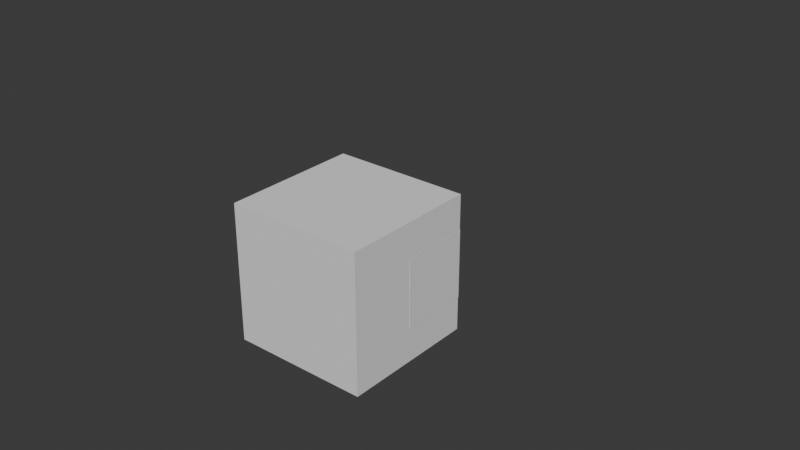 # Source: TPOS.blend  (saved by Blender 4.2.66; exported with 4.5.12 LTS)
import bpy
from mathutils import Matrix  # noqa: F401  (used for matrix-valued properties, if any)

bpy.ops.wm.read_factory_settings(use_empty=True)
scene = bpy.context.scene
scene.name = 'Scene'

# ---- collections
col_collection = bpy.data.collections.new('Collection'); scene.collection.children.link(col_collection)

# ---- materials (node trees are filled in below, after node groups)
mat_m_1587ab59_bc31_c532_e3d4_ebd1191c9630 = bpy.data.materials.new('m_1587ab59-bc31-c532-e3d4-ebd1191c9630')
mat_m_1587ab59_bc31_c532_e3d4_ebd1191c9630.roughness = 1.0
mat_m_1587ab59_bc31_c532_e3d4_ebd1191c9630_006 = bpy.data.materials.new('m_1587ab59-bc31-c532-e3d4-ebd1191c9630.006')
mat_m_1587ab59_bc31_c532_e3d4_ebd1191c9630_006.roughness = 1.0
mat_m_1587ab59_bc31_c532_e3d4_ebd1191c9630_007 = bpy.data.materials.new('m_1587ab59-bc31-c532-e3d4-ebd1191c9630.007')
mat_m_1587ab59_bc31_c532_e3d4_ebd1191c9630_007.roughness = 1.0
mat_m_1587ab59_bc31_c532_e3d4_ebd1191c9630_008 = bpy.data.materials.new('m_1587ab59-bc31-c532-e3d4-ebd1191c9630.008')
mat_m_1587ab59_bc31_c532_e3d4_ebd1191c9630_008.roughness = 1.0
mat_m_1587ab59_bc31_c532_e3d4_ebd1191c9630_009 = bpy.data.materials.new('m_1587ab59-bc31-c532-e3d4-ebd1191c9630.009')
mat_m_1587ab59_bc31_c532_e3d4_ebd1191c9630_009.roughness = 1.0
mat_m_1587ab59_bc31_c532_e3d4_ebd1191c9630_010 = bpy.data.materials.new('m_1587ab59-bc31-c532-e3d4-ebd1191c9630.010')
mat_m_1587ab59_bc31_c532_e3d4_ebd1191c9630_010.roughness = 1.0
mat_m_1587ab59_bc31_c532_e3d4_ebd1191c9630_011 = bpy.data.materials.new('m_1587ab59-bc31-c532-e3d4-ebd1191c9630.011')
mat_m_1587ab59_bc31_c532_e3d4_ebd1191c9630_011.roughness = 1.0
mat_m_1587ab59_bc31_c532_e3d4_ebd1191c9630_012 = bpy.data.materials.new('m_1587ab59-bc31-c532-e3d4-ebd1191c9630.012')
mat_m_1587ab59_bc31_c532_e3d4_ebd1191c9630_012.roughness = 1.0
mat_m_1587ab59_bc31_c532_e3d4_ebd1191c9630_013 = bpy.data.materials.new('m_1587ab59-bc31-c532-e3d4-ebd1191c9630.013')
mat_m_1587ab59_bc31_c532_e3d4_ebd1191c9630_013.roughness = 1.0
mat_m_1587ab59_bc31_c532_e3d4_ebd1191c9630_014 = bpy.data.materials.new('m_1587ab59-bc31-c532-e3d4-ebd1191c9630.014')
mat_m_1587ab59_bc31_c532_e3d4_ebd1191c9630_014.roughness = 1.0
mat_m_1587ab59_bc31_c532_e3d4_ebd1191c9630_018 = bpy.data.materials.new('m_1587ab59-bc31-c532-e3d4-ebd1191c9630.018')
mat_m_1587ab59_bc31_c532_e3d4_ebd1191c9630_018.roughness = 1.0
mat_m_1587ab59_bc31_c532_e3d4_ebd1191c9630_019 = bpy.data.materials.new('m_1587ab59-bc31-c532-e3d4-ebd1191c9630.019')
mat_m_1587ab59_bc31_c532_e3d4_ebd1191c9630_019.roughness = 1.0
mat_m_1587ab59_bc31_c532_e3d4_ebd1191c9630_020 = bpy.data.materials.new('m_1587ab59-bc31-c532-e3d4-ebd1191c9630.020')
mat_m_1587ab59_bc31_c532_e3d4_ebd1191c9630_020.roughness = 1.0
mat_m_1587ab59_bc31_c532_e3d4_ebd1191c9630_002 = bpy.data.materials.new('m_1587ab59-bc31-c532-e3d4-ebd1191c9630.002')
mat_m_1587ab59_bc31_c532_e3d4_ebd1191c9630_002.roughness = 1.0
mat_m_1587ab59_bc31_c532_e3d4_ebd1191c9630_003 = bpy.data.materials.new('m_1587ab59-bc31-c532-e3d4-ebd1191c9630.003')
mat_m_1587ab59_bc31_c532_e3d4_ebd1191c9630_003.roughness = 1.0
mat_m_1587ab59_bc31_c532_e3d4_ebd1191c9630_005 = bpy.data.materials.new('m_1587ab59-bc31-c532-e3d4-ebd1191c9630.005')
mat_m_1587ab59_bc31_c532_e3d4_ebd1191c9630_005.roughness = 1.0
mat_m_1587ab59_bc31_c532_e3d4_ebd1191c9630_015 = bpy.data.materials.new('m_1587ab59-bc31-c532-e3d4-ebd1191c9630.015')
mat_m_1587ab59_bc31_c532_e3d4_ebd1191c9630_015.roughness = 1.0
mat_m_1587ab59_bc31_c532_e3d4_ebd1191c9630_016 = bpy.data.materials.new('m_1587ab59-bc31-c532-e3d4-ebd1191c9630.016')
mat_m_1587ab59_bc31_c532_e3d4_ebd1191c9630_016.roughness = 1.0
mat_m_1587ab59_bc31_c532_e3d4_ebd1191c9630_017 = bpy.data.materials.new('m_1587ab59-bc31-c532-e3d4-ebd1191c9630.017')
mat_m_1587ab59_bc31_c532_e3d4_ebd1191c9630_017.roughness = 1.0

# ---- material node trees
mat_m_1587ab59_bc31_c532_e3d4_ebd1191c9630.use_nodes = True; mat_m_1587ab59_bc31_c532_e3d4_ebd1191c9630.node_tree.nodes.clear()
_N = mat_m_1587ab59_bc31_c532_e3d4_ebd1191c9630.node_tree.nodes; _L = mat_m_1587ab59_bc31_c532_e3d4_ebd1191c9630.node_tree.links
n0 = _N.new('ShaderNodeBsdfPrincipled'); n0.name = 'Principled BSDF'; n0.location = (0, 300)
n0.inputs[2].default_value = 1.0
n0.inputs[13].default_value = 0.0
n1 = _N.new('ShaderNodeOutputMaterial'); n1.name = 'Material Output'; n1.location = (280, 300)
_L.new(n0.outputs[0], n1.inputs[0])
n1.is_active_output = True
mat_m_1587ab59_bc31_c532_e3d4_ebd1191c9630_006.use_nodes = True; mat_m_1587ab59_bc31_c532_e3d4_ebd1191c9630_006.node_tree.nodes.clear()
_N = mat_m_1587ab59_bc31_c532_e3d4_ebd1191c9630_006.node_tree.nodes; _L = mat_m_1587ab59_bc31_c532_e3d4_ebd1191c9630_006.node_tree.links
n0 = _N.new('ShaderNodeBsdfPrincipled'); n0.name = 'Principled BSDF'; n0.location = (0, 300)
n0.inputs[2].default_value = 1.0
n0.inputs[13].default_value = 0.0
n1 = _N.new('ShaderNodeOutputMaterial'); n1.name = 'Material Output'; n1.location = (280, 300)
_L.new(n0.outputs[0], n1.inputs[0])
n1.is_active_output = True
mat_m_1587ab59_bc31_c532_e3d4_ebd1191c9630_007.use_nodes = True; mat_m_1587ab59_bc31_c532_e3d4_ebd1191c9630_007.node_tree.nodes.clear()
_N = mat_m_1587ab59_bc31_c532_e3d4_ebd1191c9630_007.node_tree.nodes; _L = mat_m_1587ab59_bc31_c532_e3d4_ebd1191c9630_007.node_tree.links
n0 = _N.new('ShaderNodeBsdfPrincipled'); n0.name = 'Principled BSDF'; n0.location = (0, 300)
n0.inputs[2].default_value = 1.0
n0.inputs[13].default_value = 0.0
n1 = _N.new('ShaderNodeOutputMaterial'); n1.name = 'Material Output'; n1.location = (280, 300)
_L.new(n0.outputs[0], n1.inputs[0])
n1.is_active_output = True
mat_m_1587ab59_bc31_c532_e3d4_ebd1191c9630_008.use_nodes = True; mat_m_1587ab59_bc31_c532_e3d4_ebd1191c9630_008.node_tree.nodes.clear()
_N = mat_m_1587ab59_bc31_c532_e3d4_ebd1191c9630_008.node_tree.nodes; _L = mat_m_1587ab59_bc31_c532_e3d4_ebd1191c9630_008.node_tree.links
n0 = _N.new('ShaderNodeBsdfPrincipled'); n0.name = 'Principled BSDF'; n0.location = (0, 300)
n0.inputs[2].default_value = 1.0
n0.inputs[13].default_value = 0.0
n1 = _N.new('ShaderNodeOutputMaterial'); n1.name = 'Material Output'; n1.location = (280, 300)
_L.new(n0.outputs[0], n1.inputs[0])
n1.is_active_output = True
mat_m_1587ab59_bc31_c532_e3d4_ebd1191c9630_009.use_nodes = True; mat_m_1587ab59_bc31_c532_e3d4_ebd1191c9630_009.node_tree.nodes.clear()
_N = mat_m_1587ab59_bc31_c532_e3d4_ebd1191c9630_009.node_tree.nodes; _L = mat_m_1587ab59_bc31_c532_e3d4_ebd1191c9630_009.node_tree.links
n0 = _N.new('ShaderNodeBsdfPrincipled'); n0.name = 'Principled BSDF'; n0.location = (0, 300)
n0.inputs[2].default_value = 1.0
n0.inputs[13].default_value = 0.0
n1 = _N.new('ShaderNodeOutputMaterial'); n1.name = 'Material Output'; n1.location = (280, 300)
_L.new(n0.outputs[0], n1.inputs[0])
n1.is_active_output = True
mat_m_1587ab59_bc31_c532_e3d4_ebd1191c9630_010.use_nodes = True; mat_m_1587ab59_bc31_c532_e3d4_ebd1191c9630_010.node_tree.nodes.clear()
_N = mat_m_1587ab59_bc31_c532_e3d4_ebd1191c9630_010.node_tree.nodes; _L = mat_m_1587ab59_bc31_c532_e3d4_ebd1191c9630_010.node_tree.links
n0 = _N.new('ShaderNodeBsdfPrincipled'); n0.name = 'Principled BSDF'; n0.location = (0, 300)
n0.inputs[2].default_value = 1.0
n0.inputs[13].default_value = 0.0
n1 = _N.new('ShaderNodeOutputMaterial'); n1.name = 'Material Output'; n1.location = (280, 300)
_L.new(n0.outputs[0], n1.inputs[0])
n1.is_active_output = True
mat_m_1587ab59_bc31_c532_e3d4_ebd1191c9630_011.use_nodes = True; mat_m_1587ab59_bc31_c532_e3d4_ebd1191c9630_011.node_tree.nodes.clear()
_N = mat_m_1587ab59_bc31_c532_e3d4_ebd1191c9630_011.node_tree.nodes; _L = mat_m_1587ab59_bc31_c532_e3d4_ebd1191c9630_011.node_tree.links
n0 = _N.new('ShaderNodeBsdfPrincipled'); n0.name = 'Principled BSDF'; n0.location = (0, 300)
n0.inputs[2].default_value = 1.0
n0.inputs[13].default_value = 0.0
n1 = _N.new('ShaderNodeOutputMaterial'); n1.name = 'Material Output'; n1.location = (280, 300)
_L.new(n0.outputs[0], n1.inputs[0])
n1.is_active_output = True
mat_m_1587ab59_bc31_c532_e3d4_ebd1191c9630_012.use_nodes = True; mat_m_1587ab59_bc31_c532_e3d4_ebd1191c9630_012.node_tree.nodes.clear()
_N = mat_m_1587ab59_bc31_c532_e3d4_ebd1191c9630_012.node_tree.nodes; _L = mat_m_1587ab59_bc31_c532_e3d4_ebd1191c9630_012.node_tree.links
n0 = _N.new('ShaderNodeBsdfPrincipled'); n0.name = 'Principled BSDF'; n0.location = (0, 300)
n0.inputs[2].default_value = 1.0
n0.inputs[13].default_value = 0.0
n1 = _N.new('ShaderNodeOutputMaterial'); n1.name = 'Material Output'; n1.location = (280, 300)
_L.new(n0.outputs[0], n1.inputs[0])
n1.is_active_output = True
mat_m_1587ab59_bc31_c532_e3d4_ebd1191c9630_013.use_nodes = True; mat_m_1587ab59_bc31_c532_e3d4_ebd1191c9630_013.node_tree.nodes.clear()
_N = mat_m_1587ab59_bc31_c532_e3d4_ebd1191c9630_013.node_tree.nodes; _L = mat_m_1587ab59_bc31_c532_e3d4_ebd1191c9630_013.node_tree.links
n0 = _N.new('ShaderNodeBsdfPrincipled'); n0.name = 'Principled BSDF'; n0.location = (0, 300)
n0.inputs[2].default_value = 1.0
n0.inputs[13].default_value = 0.0
n1 = _N.new('ShaderNodeOutputMaterial'); n1.name = 'Material Output'; n1.location = (280, 300)
_L.new(n0.outputs[0], n1.inputs[0])
n1.is_active_output = True
mat_m_1587ab59_bc31_c532_e3d4_ebd1191c9630_014.use_nodes = True; mat_m_1587ab59_bc31_c532_e3d4_ebd1191c9630_014.node_tree.nodes.clear()
_N = mat_m_1587ab59_bc31_c532_e3d4_ebd1191c9630_014.node_tree.nodes; _L = mat_m_1587ab59_bc31_c532_e3d4_ebd1191c9630_014.node_tree.links
n0 = _N.new('ShaderNodeBsdfPrincipled'); n0.name = 'Principled BSDF'; n0.location = (0, 300)
n0.inputs[2].default_value = 1.0
n0.inputs[13].default_value = 0.0
n1 = _N.new('ShaderNodeOutputMaterial'); n1.name = 'Material Output'; n1.location = (280, 300)
_L.new(n0.outputs[0], n1.inputs[0])
n1.is_active_output = True
mat_m_1587ab59_bc31_c532_e3d4_ebd1191c9630_018.use_nodes = True; mat_m_1587ab59_bc31_c532_e3d4_ebd1191c9630_018.node_tree.nodes.clear()
_N = mat_m_1587ab59_bc31_c532_e3d4_ebd1191c9630_018.node_tree.nodes; _L = mat_m_1587ab59_bc31_c532_e3d4_ebd1191c9630_018.node_tree.links
n0 = _N.new('ShaderNodeBsdfPrincipled'); n0.name = 'Principled BSDF'; n0.location = (0, 300)
n0.inputs[2].default_value = 1.0
n0.inputs[13].default_value = 0.0
n1 = _N.new('ShaderNodeOutputMaterial'); n1.name = 'Material Output'; n1.location = (280, 300)
_L.new(n0.outputs[0], n1.inputs[0])
n1.is_active_output = True
mat_m_1587ab59_bc31_c532_e3d4_ebd1191c9630_019.use_nodes = True; mat_m_1587ab59_bc31_c532_e3d4_ebd1191c9630_019.node_tree.nodes.clear()
_N = mat_m_1587ab59_bc31_c532_e3d4_ebd1191c9630_019.node_tree.nodes; _L = mat_m_1587ab59_bc31_c532_e3d4_ebd1191c9630_019.node_tree.links
n0 = _N.new('ShaderNodeBsdfPrincipled'); n0.name = 'Principled BSDF'; n0.location = (0, 300)
n0.inputs[2].default_value = 1.0
n0.inputs[13].default_value = 0.0
n1 = _N.new('ShaderNodeOutputMaterial'); n1.name = 'Material Output'; n1.location = (280, 300)
_L.new(n0.outputs[0], n1.inputs[0])
n1.is_active_output = True
mat_m_1587ab59_bc31_c532_e3d4_ebd1191c9630_020.use_nodes = True; mat_m_1587ab59_bc31_c532_e3d4_ebd1191c9630_020.node_tree.nodes.clear()
_N = mat_m_1587ab59_bc31_c532_e3d4_ebd1191c9630_020.node_tree.nodes; _L = mat_m_1587ab59_bc31_c532_e3d4_ebd1191c9630_020.node_tree.links
n0 = _N.new('ShaderNodeBsdfPrincipled'); n0.name = 'Principled BSDF'; n0.location = (0, 300)
n0.inputs[2].default_value = 1.0
n0.inputs[13].default_value = 0.0
n1 = _N.new('ShaderNodeOutputMaterial'); n1.name = 'Material Output'; n1.location = (280, 300)
_L.new(n0.outputs[0], n1.inputs[0])
n1.is_active_output = True
mat_m_1587ab59_bc31_c532_e3d4_ebd1191c9630_002.use_nodes = True; mat_m_1587ab59_bc31_c532_e3d4_ebd1191c9630_002.node_tree.nodes.clear()
_N = mat_m_1587ab59_bc31_c532_e3d4_ebd1191c9630_002.node_tree.nodes; _L = mat_m_1587ab59_bc31_c532_e3d4_ebd1191c9630_002.node_tree.links
n0 = _N.new('ShaderNodeBsdfPrincipled'); n0.name = 'Principled BSDF'; n0.location = (0, 300)
n0.inputs[2].default_value = 1.0
n0.inputs[13].default_value = 0.0
n1 = _N.new('ShaderNodeOutputMaterial'); n1.name = 'Material Output'; n1.location = (280, 300)
_L.new(n0.outputs[0], n1.inputs[0])
n1.is_active_output = True
mat_m_1587ab59_bc31_c532_e3d4_ebd1191c9630_003.use_nodes = True; mat_m_1587ab59_bc31_c532_e3d4_ebd1191c9630_003.node_tree.nodes.clear()
_N = mat_m_1587ab59_bc31_c532_e3d4_ebd1191c9630_003.node_tree.nodes; _L = mat_m_1587ab59_bc31_c532_e3d4_ebd1191c9630_003.node_tree.links
n0 = _N.new('ShaderNodeBsdfPrincipled'); n0.name = 'Principled BSDF'; n0.location = (0, 300)
n0.inputs[2].default_value = 1.0
n0.inputs[13].default_value = 0.0
n1 = _N.new('ShaderNodeOutputMaterial'); n1.name = 'Material Output'; n1.location = (280, 300)
_L.new(n0.outputs[0], n1.inputs[0])
n1.is_active_output = True
mat_m_1587ab59_bc31_c532_e3d4_ebd1191c9630_005.use_nodes = True; mat_m_1587ab59_bc31_c532_e3d4_ebd1191c9630_005.node_tree.nodes.clear()
_N = mat_m_1587ab59_bc31_c532_e3d4_ebd1191c9630_005.node_tree.nodes; _L = mat_m_1587ab59_bc31_c532_e3d4_ebd1191c9630_005.node_tree.links
n0 = _N.new('ShaderNodeBsdfPrincipled'); n0.name = 'Principled BSDF'; n0.location = (0, 300)
n0.inputs[2].default_value = 1.0
n0.inputs[13].default_value = 0.0
n1 = _N.new('ShaderNodeOutputMaterial'); n1.name = 'Material Output'; n1.location = (280, 300)
_L.new(n0.outputs[0], n1.inputs[0])
n1.is_active_output = True
mat_m_1587ab59_bc31_c532_e3d4_ebd1191c9630_015.use_nodes = True; mat_m_1587ab59_bc31_c532_e3d4_ebd1191c9630_015.node_tree.nodes.clear()
_N = mat_m_1587ab59_bc31_c532_e3d4_ebd1191c9630_015.node_tree.nodes; _L = mat_m_1587ab59_bc31_c532_e3d4_ebd1191c9630_015.node_tree.links
n0 = _N.new('ShaderNodeBsdfPrincipled'); n0.name = 'Principled BSDF'; n0.location = (0, 300)
n0.inputs[2].default_value = 1.0
n0.inputs[13].default_value = 0.0
n1 = _N.new('ShaderNodeOutputMaterial'); n1.name = 'Material Output'; n1.location = (280, 300)
_L.new(n0.outputs[0], n1.inputs[0])
n1.is_active_output = True
mat_m_1587ab59_bc31_c532_e3d4_ebd1191c9630_016.use_nodes = True; mat_m_1587ab59_bc31_c532_e3d4_ebd1191c9630_016.node_tree.nodes.clear()
_N = mat_m_1587ab59_bc31_c532_e3d4_ebd1191c9630_016.node_tree.nodes; _L = mat_m_1587ab59_bc31_c532_e3d4_ebd1191c9630_016.node_tree.links
n0 = _N.new('ShaderNodeBsdfPrincipled'); n0.name = 'Principled BSDF'; n0.location = (0, 300)
n0.inputs[2].default_value = 1.0
n0.inputs[13].default_value = 0.0
n1 = _N.new('ShaderNodeOutputMaterial'); n1.name = 'Material Output'; n1.location = (280, 300)
_L.new(n0.outputs[0], n1.inputs[0])
n1.is_active_output = True
mat_m_1587ab59_bc31_c532_e3d4_ebd1191c9630_017.use_nodes = True; mat_m_1587ab59_bc31_c532_e3d4_ebd1191c9630_017.node_tree.nodes.clear()
_N = mat_m_1587ab59_bc31_c532_e3d4_ebd1191c9630_017.node_tree.nodes; _L = mat_m_1587ab59_bc31_c532_e3d4_ebd1191c9630_017.node_tree.links
n0 = _N.new('ShaderNodeBsdfPrincipled'); n0.name = 'Principled BSDF'; n0.location = (0, 300)
n0.inputs[2].default_value = 1.0
n0.inputs[13].default_value = 0.0
n1 = _N.new('ShaderNodeOutputMaterial'); n1.name = 'Material Output'; n1.location = (280, 300)
_L.new(n0.outputs[0], n1.inputs[0])
n1.is_active_output = True

# ---- world
world_world = bpy.data.worlds.new('World'); scene.world = world_world
world_world.use_nodes = True; world_world.node_tree.nodes.clear()
_N = world_world.node_tree.nodes; _L = world_world.node_tree.links
n0 = _N.new('ShaderNodeOutputWorld'); n0.name = 'World Output'; n0.location = (300, 300)
n1 = _N.new('ShaderNodeBackground'); n1.name = 'Background'; n1.location = (10, 300)
n1.inputs[0].default_value = (0.05088, 0.05088, 0.05088, 1.0)
_L.new(n1.outputs[0], n0.inputs[0])
n0.is_active_output = True
world_world.color = (0.05088, 0.05088, 0.05088)
world_world.sun_shadow_jitter_overblur = 0.0

# ---- meshes
me_head = bpy.data.meshes.new('head')
me_head.from_pydata([(0.25, 0.25, 0.25), (0.25, 0.25, -0.25), (0.25, -0.25, 0.25), (0.25, -0.25, -0.25), (-0.25, 0.25, -0.25), (-0.25, 0.25, 0.25), (-0.25, -0.25, -0.25), (-0.25, -0.25, 0.25)], [], [(3, 6, 4, 1), (2, 3, 1, 0), (7, 2, 0, 5), (6, 7, 5, 4), (5, 0, 1, 4), (6, 3, 2, 7)])
_uv = me_head.uv_layers.new(name='UVMap')
_uv.uv.foreach_set('vector', [0.125, 0.75, 0.25, 0.75, 0.25, 0.875, 0.125, 0.875, 0.0, 0.75, 0.125, 0.75, 0.125, 0.875, 0.0, 0.875, 0.375, 0.75, 0.5, 0.75, 0.5, 0.875, 0.375, 0.875, 0.25, 0.75, 0.375, 0.75, 0.375, 0.875, 0.25, 0.875, 0.25, 1.0, 0.125, 1.0, 0.125, 0.875, 0.25, 0.875, 0.375, 0.875, 0.25, 0.875, 0.25, 1.0, 0.375, 1.0])
me_head.materials.append(mat_m_1587ab59_bc31_c532_e3d4_ebd1191c9630)
me_head.update()
me_head.normals_split_custom_set([tuple(v) for v in zip(*[iter([0.0, 0.0, -1.0, 0.0, 0.0, -1.0, 0.0, 0.0, -1.0, 0.0, 0.0, -1.0, 1.0, 0.0, 0.0, 1.0, 0.0, 0.0, 1.0, 0.0, 0.0, 1.0, 0.0, 0.0, 0.0, 0.0, 1.0, 0.0, 0.0, 1.0, 0.0, 0.0, 1.0, 0.0, 0.0, 1.0, -1.0, 0.0, 0.0, -1.0, 0.0, 0.0, -1.0, 0.0, 0.0, -1.0, 0.0, 0.0, 0.0, 1.0, 0.0, 0.0, 1.0, 0.0, 0.0, 1.0, 0.0, 0.0, 1.0, 0.0, 0.0, -1.0, 0.0, 0.0, -1.0, 0.0, 0.0, -1.0, 0.0, 0.0, -1.0, 0.0])] * 3)])
me_left_arm_005 = bpy.data.meshes.new('left_arm.005')
me_left_arm_005.from_pydata([(0.125, 0.375, 0.125), (0.125, 0.375, -0.125), (0.125, -0.375, 0.125), (0.125, -0.375, -0.125), (-0.125, 0.375, -0.125), (-0.125, 0.375, 0.125), (-0.125, -0.375, -0.125), (-0.125, -0.375, 0.125)], [], [(3, 6, 4, 1), (2, 3, 1, 0), (7, 2, 0, 5), (6, 7, 5, 4), (5, 0, 1, 4), (6, 3, 2, 7)])
_uv = me_left_arm_005.uv_layers.new(name='UVMap')
_uv.uv.foreach_set('vector', [0.5625, 0.0, 0.625, 0.0, 0.625, 0.1875, 0.5625, 0.1875, 0.5, 0.0, 0.5625, 0.0, 0.5625, 0.1875, 0.5, 0.1875, 0.6875, 0.0, 0.75, 0.0, 0.75, 0.1875, 0.6875, 0.1875, 0.625, 0.0, 0.6875, 0.0, 0.6875, 0.1875, 0.625, 0.1875, 0.625, 0.25, 0.5625, 0.25, 0.5625, 0.1875, 0.625, 0.1875, 0.6875, 0.1875, 0.625, 0.1875, 0.625, 0.25, 0.6875, 0.25])
me_left_arm_005.materials.append(mat_m_1587ab59_bc31_c532_e3d4_ebd1191c9630_006)
me_left_arm_005.update()
me_left_arm_005.normals_split_custom_set([tuple(v) for v in zip(*[iter([0.0, 0.0, -1.0, 0.0, 0.0, -1.0, 0.0, 0.0, -1.0, 0.0, 0.0, -1.0, 1.0, 0.0, 0.0, 1.0, 0.0, 0.0, 1.0, 0.0, 0.0, 1.0, 0.0, 0.0, 0.0, 0.0, 1.0, 0.0, 0.0, 1.0, 0.0, 0.0, 1.0, 0.0, 0.0, 1.0, -1.0, 0.0, 0.0, -1.0, 0.0, 0.0, -1.0, 0.0, 0.0, -1.0, 0.0, 0.0, 0.0, 1.0, 0.0, 0.0, 1.0, 0.0, 0.0, 1.0, 0.0, 0.0, 1.0, 0.0, 0.0, -1.0, 0.0, 0.0, -1.0, 0.0, 0.0, -1.0, 0.0, 0.0, -1.0, 0.0])] * 3)])
me_left_arm_006 = bpy.data.meshes.new('left_arm.006')
me_left_arm_006.from_pydata([(0.125, 0.375, 0.125), (0.125, 0.375, -0.125), (0.125, -0.375, 0.125), (0.125, -0.375, -0.125), (-0.125, 0.375, -0.125), (-0.125, 0.375, 0.125), (-0.125, -0.375, -0.125), (-0.125, -0.375, 0.125)], [], [(3, 6, 4, 1), (2, 3, 1, 0), (7, 2, 0, 5), (6, 7, 5, 4), (5, 0, 1, 4), (6, 3, 2, 7)])
_uv = me_left_arm_006.uv_layers.new(name='UVMap')
_uv.uv.foreach_set('vector', [0.5625, 0.0, 0.625, 0.0, 0.625, 0.1875, 0.5625, 0.1875, 0.5, 0.0, 0.5625, 0.0, 0.5625, 0.1875, 0.5, 0.1875, 0.6875, 0.0, 0.75, 0.0, 0.75, 0.1875, 0.6875, 0.1875, 0.625, 0.0, 0.6875, 0.0, 0.6875, 0.1875, 0.625, 0.1875, 0.625, 0.25, 0.5625, 0.25, 0.5625, 0.1875, 0.625, 0.1875, 0.6875, 0.1875, 0.625, 0.1875, 0.625, 0.25, 0.6875, 0.25])
me_left_arm_006.materials.append(mat_m_1587ab59_bc31_c532_e3d4_ebd1191c9630_007)
me_left_arm_006.update()
me_left_arm_006.normals_split_custom_set([tuple(v) for v in zip(*[iter([0.0, 0.0, -1.0, 0.0, 0.0, -1.0, 0.0, 0.0, -1.0, 0.0, 0.0, -1.0, 1.0, 0.0, 0.0, 1.0, 0.0, 0.0, 1.0, 0.0, 0.0, 1.0, 0.0, 0.0, 0.0, 0.0, 1.0, 0.0, 0.0, 1.0, 0.0, 0.0, 1.0, 0.0, 0.0, 1.0, -1.0, 0.0, 0.0, -1.0, 0.0, 0.0, -1.0, 0.0, 0.0, -1.0, 0.0, 0.0, 0.0, 1.0, 0.0, 0.0, 1.0, 0.0, 0.0, 1.0, 0.0, 0.0, 1.0, 0.0, 0.0, -1.0, 0.0, 0.0, -1.0, 0.0, 0.0, -1.0, 0.0, 0.0, -1.0, 0.0])] * 3)])
me_left_arm_007 = bpy.data.meshes.new('left_arm.007')
me_left_arm_007.from_pydata([(0.125, 0.375, 0.125), (0.125, 0.375, -0.125), (0.125, -0.375, 0.125), (0.125, -0.375, -0.125), (-0.125, 0.375, -0.125), (-0.125, 0.375, 0.125), (-0.125, -0.375, -0.125), (-0.125, -0.375, 0.125)], [], [(3, 6, 4, 1), (2, 3, 1, 0), (7, 2, 0, 5), (6, 7, 5, 4), (5, 0, 1, 4), (6, 3, 2, 7)])
_uv = me_left_arm_007.uv_layers.new(name='UVMap')
_uv.uv.foreach_set('vector', [0.5625, 0.0, 0.625, 0.0, 0.625, 0.1875, 0.5625, 0.1875, 0.5, 0.0, 0.5625, 0.0, 0.5625, 0.1875, 0.5, 0.1875, 0.6875, 0.0, 0.75, 0.0, 0.75, 0.1875, 0.6875, 0.1875, 0.625, 0.0, 0.6875, 0.0, 0.6875, 0.1875, 0.625, 0.1875, 0.625, 0.25, 0.5625, 0.25, 0.5625, 0.1875, 0.625, 0.1875, 0.6875, 0.1875, 0.625, 0.1875, 0.625, 0.25, 0.6875, 0.25])
me_left_arm_007.materials.append(mat_m_1587ab59_bc31_c532_e3d4_ebd1191c9630_008)
me_left_arm_007.update()
me_left_arm_007.normals_split_custom_set([tuple(v) for v in zip(*[iter([0.0, 0.0, -1.0, 0.0, 0.0, -1.0, 0.0, 0.0, -1.0, 0.0, 0.0, -1.0, 1.0, 0.0, 0.0, 1.0, 0.0, 0.0, 1.0, 0.0, 0.0, 1.0, 0.0, 0.0, 0.0, 0.0, 1.0, 0.0, 0.0, 1.0, 0.0, 0.0, 1.0, 0.0, 0.0, 1.0, -1.0, 0.0, 0.0, -1.0, 0.0, 0.0, -1.0, 0.0, 0.0, -1.0, 0.0, 0.0, 0.0, 1.0, 0.0, 0.0, 1.0, 0.0, 0.0, 1.0, 0.0, 0.0, 1.0, 0.0, 0.0, -1.0, 0.0, 0.0, -1.0, 0.0, 0.0, -1.0, 0.0, 0.0, -1.0, 0.0])] * 3)])
me_left_arm_008 = bpy.data.meshes.new('left_arm.008')
me_left_arm_008.from_pydata([(0.125, 0.375, 0.125), (0.125, 0.375, -0.125), (0.125, -0.375, 0.125), (0.125, -0.375, -0.125), (-0.125, 0.375, -0.125), (-0.125, 0.375, 0.125), (-0.125, -0.375, -0.125), (-0.125, -0.375, 0.125)], [], [(3, 6, 4, 1), (2, 3, 1, 0), (7, 2, 0, 5), (6, 7, 5, 4), (5, 0, 1, 4), (6, 3, 2, 7)])
_uv = me_left_arm_008.uv_layers.new(name='UVMap')
_uv.uv.foreach_set('vector', [0.5625, 0.0, 0.625, 0.0, 0.625, 0.1875, 0.5625, 0.1875, 0.5, 0.0, 0.5625, 0.0, 0.5625, 0.1875, 0.5, 0.1875, 0.6875, 0.0, 0.75, 0.0, 0.75, 0.1875, 0.6875, 0.1875, 0.625, 0.0, 0.6875, 0.0, 0.6875, 0.1875, 0.625, 0.1875, 0.625, 0.25, 0.5625, 0.25, 0.5625, 0.1875, 0.625, 0.1875, 0.6875, 0.1875, 0.625, 0.1875, 0.625, 0.25, 0.6875, 0.25])
me_left_arm_008.materials.append(mat_m_1587ab59_bc31_c532_e3d4_ebd1191c9630_009)
me_left_arm_008.update()
me_left_arm_008.normals_split_custom_set([tuple(v) for v in zip(*[iter([0.0, 0.0, -1.0, 0.0, 0.0, -1.0, 0.0, 0.0, -1.0, 0.0, 0.0, -1.0, 1.0, 0.0, 0.0, 1.0, 0.0, 0.0, 1.0, 0.0, 0.0, 1.0, 0.0, 0.0, 0.0, 0.0, 1.0, 0.0, 0.0, 1.0, 0.0, 0.0, 1.0, 0.0, 0.0, 1.0, -1.0, 0.0, 0.0, -1.0, 0.0, 0.0, -1.0, 0.0, 0.0, -1.0, 0.0, 0.0, 0.0, 1.0, 0.0, 0.0, 1.0, 0.0, 0.0, 1.0, 0.0, 0.0, 1.0, 0.0, 0.0, -1.0, 0.0, 0.0, -1.0, 0.0, 0.0, -1.0, 0.0, 0.0, -1.0, 0.0])] * 3)])
me_left_arm_009 = bpy.data.meshes.new('left_arm.009')
me_left_arm_009.from_pydata([(0.125, 0.375, 0.125), (0.125, 0.375, -0.125), (0.125, -0.375, 0.125), (0.125, -0.375, -0.125), (-0.125, 0.375, -0.125), (-0.125, 0.375, 0.125), (-0.125, -0.375, -0.125), (-0.125, -0.375, 0.125)], [], [(3, 6, 4, 1), (2, 3, 1, 0), (7, 2, 0, 5), (6, 7, 5, 4), (5, 0, 1, 4), (6, 3, 2, 7)])
_uv = me_left_arm_009.uv_layers.new(name='UVMap')
_uv.uv.foreach_set('vector', [0.5625, 0.0, 0.625, 0.0, 0.625, 0.1875, 0.5625, 0.1875, 0.5, 0.0, 0.5625, 0.0, 0.5625, 0.1875, 0.5, 0.1875, 0.6875, 0.0, 0.75, 0.0, 0.75, 0.1875, 0.6875, 0.1875, 0.625, 0.0, 0.6875, 0.0, 0.6875, 0.1875, 0.625, 0.1875, 0.625, 0.25, 0.5625, 0.25, 0.5625, 0.1875, 0.625, 0.1875, 0.6875, 0.1875, 0.625, 0.1875, 0.625, 0.25, 0.6875, 0.25])
me_left_arm_009.materials.append(mat_m_1587ab59_bc31_c532_e3d4_ebd1191c9630_010)
me_left_arm_009.update()
me_left_arm_009.normals_split_custom_set([tuple(v) for v in zip(*[iter([0.0, 0.0, -1.0, 0.0, 0.0, -1.0, 0.0, 0.0, -1.0, 0.0, 0.0, -1.0, 1.0, 0.0, 0.0, 1.0, 0.0, 0.0, 1.0, 0.0, 0.0, 1.0, 0.0, 0.0, 0.0, 0.0, 1.0, 0.0, 0.0, 1.0, 0.0, 0.0, 1.0, 0.0, 0.0, 1.0, -1.0, 0.0, 0.0, -1.0, 0.0, 0.0, -1.0, 0.0, 0.0, -1.0, 0.0, 0.0, 0.0, 1.0, 0.0, 0.0, 1.0, 0.0, 0.0, 1.0, 0.0, 0.0, 1.0, 0.0, 0.0, -1.0, 0.0, 0.0, -1.0, 0.0, 0.0, -1.0, 0.0, 0.0, -1.0, 0.0])] * 3)])
me_left_arm_010 = bpy.data.meshes.new('left_arm.010')
me_left_arm_010.from_pydata([(0.125, 0.375, 0.125), (0.125, 0.375, -0.125), (0.125, -0.375, 0.125), (0.125, -0.375, -0.125), (-0.125, 0.375, -0.125), (-0.125, 0.375, 0.125), (-0.125, -0.375, -0.125), (-0.125, -0.375, 0.125)], [], [(3, 6, 4, 1), (2, 3, 1, 0), (7, 2, 0, 5), (6, 7, 5, 4), (5, 0, 1, 4), (6, 3, 2, 7)])
_uv = me_left_arm_010.uv_layers.new(name='UVMap')
_uv.uv.foreach_set('vector', [0.5625, 0.0, 0.625, 0.0, 0.625, 0.1875, 0.5625, 0.1875, 0.5, 0.0, 0.5625, 0.0, 0.5625, 0.1875, 0.5, 0.1875, 0.6875, 0.0, 0.75, 0.0, 0.75, 0.1875, 0.6875, 0.1875, 0.625, 0.0, 0.6875, 0.0, 0.6875, 0.1875, 0.625, 0.1875, 0.625, 0.25, 0.5625, 0.25, 0.5625, 0.1875, 0.625, 0.1875, 0.6875, 0.1875, 0.625, 0.1875, 0.625, 0.25, 0.6875, 0.25])
me_left_arm_010.materials.append(mat_m_1587ab59_bc31_c532_e3d4_ebd1191c9630_011)
me_left_arm_010.update()
me_left_arm_010.normals_split_custom_set([tuple(v) for v in zip(*[iter([0.0, 0.0, -1.0, 0.0, 0.0, -1.0, 0.0, 0.0, -1.0, 0.0, 0.0, -1.0, 1.0, 0.0, 0.0, 1.0, 0.0, 0.0, 1.0, 0.0, 0.0, 1.0, 0.0, 0.0, 0.0, 0.0, 1.0, 0.0, 0.0, 1.0, 0.0, 0.0, 1.0, 0.0, 0.0, 1.0, -1.0, 0.0, 0.0, -1.0, 0.0, 0.0, -1.0, 0.0, 0.0, -1.0, 0.0, 0.0, 0.0, 1.0, 0.0, 0.0, 1.0, 0.0, 0.0, 1.0, 0.0, 0.0, 1.0, 0.0, 0.0, -1.0, 0.0, 0.0, -1.0, 0.0, 0.0, -1.0, 0.0, 0.0, -1.0, 0.0])] * 3)])
me_left_arm_011 = bpy.data.meshes.new('left_arm.011')
me_left_arm_011.from_pydata([(0.125, 0.375, 0.125), (0.125, 0.375, -0.125), (0.125, -0.375, 0.125), (0.125, -0.375, -0.125), (-0.125, 0.375, -0.125), (-0.125, 0.375, 0.125), (-0.125, -0.375, -0.125), (-0.125, -0.375, 0.125)], [], [(3, 6, 4, 1), (2, 3, 1, 0), (7, 2, 0, 5), (6, 7, 5, 4), (5, 0, 1, 4), (6, 3, 2, 7)])
_uv = me_left_arm_011.uv_layers.new(name='UVMap')
_uv.uv.foreach_set('vector', [0.5625, 0.0, 0.625, 0.0, 0.625, 0.1875, 0.5625, 0.1875, 0.5, 0.0, 0.5625, 0.0, 0.5625, 0.1875, 0.5, 0.1875, 0.6875, 0.0, 0.75, 0.0, 0.75, 0.1875, 0.6875, 0.1875, 0.625, 0.0, 0.6875, 0.0, 0.6875, 0.1875, 0.625, 0.1875, 0.625, 0.25, 0.5625, 0.25, 0.5625, 0.1875, 0.625, 0.1875, 0.6875, 0.1875, 0.625, 0.1875, 0.625, 0.25, 0.6875, 0.25])
me_left_arm_011.materials.append(mat_m_1587ab59_bc31_c532_e3d4_ebd1191c9630_012)
me_left_arm_011.update()
me_left_arm_011.normals_split_custom_set([tuple(v) for v in zip(*[iter([0.0, 0.0, -1.0, 0.0, 0.0, -1.0, 0.0, 0.0, -1.0, 0.0, 0.0, -1.0, 1.0, 0.0, 0.0, 1.0, 0.0, 0.0, 1.0, 0.0, 0.0, 1.0, 0.0, 0.0, 0.0, 0.0, 1.0, 0.0, 0.0, 1.0, 0.0, 0.0, 1.0, 0.0, 0.0, 1.0, -1.0, 0.0, 0.0, -1.0, 0.0, 0.0, -1.0, 0.0, 0.0, -1.0, 0.0, 0.0, 0.0, 1.0, 0.0, 0.0, 1.0, 0.0, 0.0, 1.0, 0.0, 0.0, 1.0, 0.0, 0.0, -1.0, 0.0, 0.0, -1.0, 0.0, 0.0, -1.0, 0.0, 0.0, -1.0, 0.0])] * 3)])
me_left_arm_012 = bpy.data.meshes.new('left_arm.012')
me_left_arm_012.from_pydata([(0.125, 0.375, 0.125), (0.125, 0.375, -0.125), (0.125, -0.375, 0.125), (0.125, -0.375, -0.125), (-0.125, 0.375, -0.125), (-0.125, 0.375, 0.125), (-0.125, -0.375, -0.125), (-0.125, -0.375, 0.125)], [], [(3, 6, 4, 1), (2, 3, 1, 0), (7, 2, 0, 5), (6, 7, 5, 4), (5, 0, 1, 4), (6, 3, 2, 7)])
_uv = me_left_arm_012.uv_layers.new(name='UVMap')
_uv.uv.foreach_set('vector', [0.5625, 0.0, 0.625, 0.0, 0.625, 0.1875, 0.5625, 0.1875, 0.5, 0.0, 0.5625, 0.0, 0.5625, 0.1875, 0.5, 0.1875, 0.6875, 0.0, 0.75, 0.0, 0.75, 0.1875, 0.6875, 0.1875, 0.625, 0.0, 0.6875, 0.0, 0.6875, 0.1875, 0.625, 0.1875, 0.625, 0.25, 0.5625, 0.25, 0.5625, 0.1875, 0.625, 0.1875, 0.6875, 0.1875, 0.625, 0.1875, 0.625, 0.25, 0.6875, 0.25])
me_left_arm_012.materials.append(mat_m_1587ab59_bc31_c532_e3d4_ebd1191c9630_013)
me_left_arm_012.update()
me_left_arm_012.normals_split_custom_set([tuple(v) for v in zip(*[iter([0.0, 0.0, -1.0, 0.0, 0.0, -1.0, 0.0, 0.0, -1.0, 0.0, 0.0, -1.0, 1.0, 0.0, 0.0, 1.0, 0.0, 0.0, 1.0, 0.0, 0.0, 1.0, 0.0, 0.0, 0.0, 0.0, 1.0, 0.0, 0.0, 1.0, 0.0, 0.0, 1.0, 0.0, 0.0, 1.0, -1.0, 0.0, 0.0, -1.0, 0.0, 0.0, -1.0, 0.0, 0.0, -1.0, 0.0, 0.0, 0.0, 1.0, 0.0, 0.0, 1.0, 0.0, 0.0, 1.0, 0.0, 0.0, 1.0, 0.0, 0.0, -1.0, 0.0, 0.0, -1.0, 0.0, 0.0, -1.0, 0.0, 0.0, -1.0, 0.0])] * 3)])
me_left_arm_013 = bpy.data.meshes.new('left_arm.013')
me_left_arm_013.from_pydata([(0.125, 0.375, 0.125), (0.125, 0.375, -0.125), (0.125, -0.375, 0.125), (0.125, -0.375, -0.125), (-0.125, 0.375, -0.125), (-0.125, 0.375, 0.125), (-0.125, -0.375, -0.125), (-0.125, -0.375, 0.125)], [], [(3, 6, 4, 1), (2, 3, 1, 0), (7, 2, 0, 5), (6, 7, 5, 4), (5, 0, 1, 4), (6, 3, 2, 7)])
_uv = me_left_arm_013.uv_layers.new(name='UVMap')
_uv.uv.foreach_set('vector', [0.5625, 0.0, 0.625, 0.0, 0.625, 0.1875, 0.5625, 0.1875, 0.5, 0.0, 0.5625, 0.0, 0.5625, 0.1875, 0.5, 0.1875, 0.6875, 0.0, 0.75, 0.0, 0.75, 0.1875, 0.6875, 0.1875, 0.625, 0.0, 0.6875, 0.0, 0.6875, 0.1875, 0.625, 0.1875, 0.625, 0.25, 0.5625, 0.25, 0.5625, 0.1875, 0.625, 0.1875, 0.6875, 0.1875, 0.625, 0.1875, 0.625, 0.25, 0.6875, 0.25])
me_left_arm_013.materials.append(mat_m_1587ab59_bc31_c532_e3d4_ebd1191c9630_014)
me_left_arm_013.update()
me_left_arm_013.normals_split_custom_set([tuple(v) for v in zip(*[iter([0.0, 0.0, -1.0, 0.0, 0.0, -1.0, 0.0, 0.0, -1.0, 0.0, 0.0, -1.0, 1.0, 0.0, 0.0, 1.0, 0.0, 0.0, 1.0, 0.0, 0.0, 1.0, 0.0, 0.0, 0.0, 0.0, 1.0, 0.0, 0.0, 1.0, 0.0, 0.0, 1.0, 0.0, 0.0, 1.0, -1.0, 0.0, 0.0, -1.0, 0.0, 0.0, -1.0, 0.0, 0.0, -1.0, 0.0, 0.0, 0.0, 1.0, 0.0, 0.0, 1.0, 0.0, 0.0, 1.0, 0.0, 0.0, 1.0, 0.0, 0.0, -1.0, 0.0, 0.0, -1.0, 0.0, 0.0, -1.0, 0.0, 0.0, -1.0, 0.0])] * 3)])
me_left_arm_017 = bpy.data.meshes.new('left_arm.017')
me_left_arm_017.from_pydata([(0.125, 0.375, 0.125), (0.125, 0.375, -0.125), (0.125, -0.375, 0.125), (0.125, -0.375, -0.125), (-0.125, 0.375, -0.125), (-0.125, 0.375, 0.125), (-0.125, -0.375, -0.125), (-0.125, -0.375, 0.125)], [], [(3, 6, 4, 1), (2, 3, 1, 0), (7, 2, 0, 5), (6, 7, 5, 4), (5, 0, 1, 4), (6, 3, 2, 7)])
_uv = me_left_arm_017.uv_layers.new(name='UVMap')
_uv.uv.foreach_set('vector', [0.5625, 0.0, 0.625, 0.0, 0.625, 0.1875, 0.5625, 0.1875, 0.5, 0.0, 0.5625, 0.0, 0.5625, 0.1875, 0.5, 0.1875, 0.6875, 0.0, 0.75, 0.0, 0.75, 0.1875, 0.6875, 0.1875, 0.625, 0.0, 0.6875, 0.0, 0.6875, 0.1875, 0.625, 0.1875, 0.625, 0.25, 0.5625, 0.25, 0.5625, 0.1875, 0.625, 0.1875, 0.6875, 0.1875, 0.625, 0.1875, 0.625, 0.25, 0.6875, 0.25])
me_left_arm_017.materials.append(mat_m_1587ab59_bc31_c532_e3d4_ebd1191c9630_018)
me_left_arm_017.update()
me_left_arm_017.normals_split_custom_set([tuple(v) for v in zip(*[iter([0.0, 0.0, -1.0, 0.0, 0.0, -1.0, 0.0, 0.0, -1.0, 0.0, 0.0, -1.0, 1.0, 0.0, 0.0, 1.0, 0.0, 0.0, 1.0, 0.0, 0.0, 1.0, 0.0, 0.0, 0.0, 0.0, 1.0, 0.0, 0.0, 1.0, 0.0, 0.0, 1.0, 0.0, 0.0, 1.0, -1.0, 0.0, 0.0, -1.0, 0.0, 0.0, -1.0, 0.0, 0.0, -1.0, 0.0, 0.0, 0.0, 1.0, 0.0, 0.0, 1.0, 0.0, 0.0, 1.0, 0.0, 0.0, 1.0, 0.0, 0.0, -1.0, 0.0, 0.0, -1.0, 0.0, 0.0, -1.0, 0.0, 0.0, -1.0, 0.0])] * 3)])
me_left_arm_018 = bpy.data.meshes.new('left_arm.018')
me_left_arm_018.from_pydata([(0.125, 0.375, 0.125), (0.125, 0.375, -0.125), (0.125, -0.375, 0.125), (0.125, -0.375, -0.125), (-0.125, 0.375, -0.125), (-0.125, 0.375, 0.125), (-0.125, -0.375, -0.125), (-0.125, -0.375, 0.125)], [], [(3, 6, 4, 1), (2, 3, 1, 0), (7, 2, 0, 5), (6, 7, 5, 4), (5, 0, 1, 4), (6, 3, 2, 7)])
_uv = me_left_arm_018.uv_layers.new(name='UVMap')
_uv.uv.foreach_set('vector', [0.5625, 0.0, 0.625, 0.0, 0.625, 0.1875, 0.5625, 0.1875, 0.5, 0.0, 0.5625, 0.0, 0.5625, 0.1875, 0.5, 0.1875, 0.6875, 0.0, 0.75, 0.0, 0.75, 0.1875, 0.6875, 0.1875, 0.625, 0.0, 0.6875, 0.0, 0.6875, 0.1875, 0.625, 0.1875, 0.625, 0.25, 0.5625, 0.25, 0.5625, 0.1875, 0.625, 0.1875, 0.6875, 0.1875, 0.625, 0.1875, 0.625, 0.25, 0.6875, 0.25])
me_left_arm_018.materials.append(mat_m_1587ab59_bc31_c532_e3d4_ebd1191c9630_019)
me_left_arm_018.update()
me_left_arm_018.normals_split_custom_set([tuple(v) for v in zip(*[iter([0.0, 0.0, -1.0, 0.0, 0.0, -1.0, 0.0, 0.0, -1.0, 0.0, 0.0, -1.0, 1.0, 0.0, 0.0, 1.0, 0.0, 0.0, 1.0, 0.0, 0.0, 1.0, 0.0, 0.0, 0.0, 0.0, 1.0, 0.0, 0.0, 1.0, 0.0, 0.0, 1.0, 0.0, 0.0, 1.0, -1.0, 0.0, 0.0, -1.0, 0.0, 0.0, -1.0, 0.0, 0.0, -1.0, 0.0, 0.0, 0.0, 1.0, 0.0, 0.0, 1.0, 0.0, 0.0, 1.0, 0.0, 0.0, 1.0, 0.0, 0.0, -1.0, 0.0, 0.0, -1.0, 0.0, 0.0, -1.0, 0.0, 0.0, -1.0, 0.0])] * 3)])
me_left_arm_019 = bpy.data.meshes.new('left_arm.019')
me_left_arm_019.from_pydata([(0.125, 0.375, 0.125), (0.125, 0.375, -0.125), (0.125, -0.375, 0.125), (0.125, -0.375, -0.125), (-0.125, 0.375, -0.125), (-0.125, 0.375, 0.125), (-0.125, -0.375, -0.125), (-0.125, -0.375, 0.125)], [], [(3, 6, 4, 1), (2, 3, 1, 0), (7, 2, 0, 5), (6, 7, 5, 4), (5, 0, 1, 4), (6, 3, 2, 7)])
_uv = me_left_arm_019.uv_layers.new(name='UVMap')
_uv.uv.foreach_set('vector', [0.5625, 0.0, 0.625, 0.0, 0.625, 0.1875, 0.5625, 0.1875, 0.5, 0.0, 0.5625, 0.0, 0.5625, 0.1875, 0.5, 0.1875, 0.6875, 0.0, 0.75, 0.0, 0.75, 0.1875, 0.6875, 0.1875, 0.625, 0.0, 0.6875, 0.0, 0.6875, 0.1875, 0.625, 0.1875, 0.625, 0.25, 0.5625, 0.25, 0.5625, 0.1875, 0.625, 0.1875, 0.6875, 0.1875, 0.625, 0.1875, 0.625, 0.25, 0.6875, 0.25])
me_left_arm_019.materials.append(mat_m_1587ab59_bc31_c532_e3d4_ebd1191c9630_020)
me_left_arm_019.update()
me_left_arm_019.normals_split_custom_set([tuple(v) for v in zip(*[iter([0.0, 0.0, -1.0, 0.0, 0.0, -1.0, 0.0, 0.0, -1.0, 0.0, 0.0, -1.0, 1.0, 0.0, 0.0, 1.0, 0.0, 0.0, 1.0, 0.0, 0.0, 1.0, 0.0, 0.0, 0.0, 0.0, 1.0, 0.0, 0.0, 1.0, 0.0, 0.0, 1.0, 0.0, 0.0, 1.0, -1.0, 0.0, 0.0, -1.0, 0.0, 0.0, -1.0, 0.0, 0.0, -1.0, 0.0, 0.0, 0.0, 1.0, 0.0, 0.0, 1.0, 0.0, 0.0, 1.0, 0.0, 0.0, 1.0, 0.0, 0.0, -1.0, 0.0, 0.0, -1.0, 0.0, 0.0, -1.0, 0.0, 0.0, -1.0, 0.0])] * 3)])
me_left_arm_001 = bpy.data.meshes.new('left_arm.001')
me_left_arm_001.from_pydata([(0.125, 0.375, 0.125), (0.125, 0.375, -0.125), (0.125, -0.375, 0.125), (0.125, -0.375, -0.125), (-0.125, 0.375, -0.125), (-0.125, 0.375, 0.125), (-0.125, -0.375, -0.125), (-0.125, -0.375, 0.125)], [], [(3, 6, 4, 1), (2, 3, 1, 0), (7, 2, 0, 5), (6, 7, 5, 4), (5, 0, 1, 4), (6, 3, 2, 7)])
_uv = me_left_arm_001.uv_layers.new(name='UVMap')
_uv.uv.foreach_set('vector', [0.5625, 0.0, 0.625, 0.0, 0.625, 0.1875, 0.5625, 0.1875, 0.5, 0.0, 0.5625, 0.0, 0.5625, 0.1875, 0.5, 0.1875, 0.6875, 0.0, 0.75, 0.0, 0.75, 0.1875, 0.6875, 0.1875, 0.625, 0.0, 0.6875, 0.0, 0.6875, 0.1875, 0.625, 0.1875, 0.625, 0.25, 0.5625, 0.25, 0.5625, 0.1875, 0.625, 0.1875, 0.6875, 0.1875, 0.625, 0.1875, 0.625, 0.25, 0.6875, 0.25])
me_left_arm_001.materials.append(mat_m_1587ab59_bc31_c532_e3d4_ebd1191c9630_002)
me_left_arm_001.update()
me_left_arm_001.normals_split_custom_set([tuple(v) for v in zip(*[iter([0.0, 0.0, -1.0, 0.0, 0.0, -1.0, 0.0, 0.0, -1.0, 0.0, 0.0, -1.0, 1.0, 0.0, 0.0, 1.0, 0.0, 0.0, 1.0, 0.0, 0.0, 1.0, 0.0, 0.0, 0.0, 0.0, 1.0, 0.0, 0.0, 1.0, 0.0, 0.0, 1.0, 0.0, 0.0, 1.0, -1.0, 0.0, 0.0, -1.0, 0.0, 0.0, -1.0, 0.0, 0.0, -1.0, 0.0, 0.0, 0.0, 1.0, 0.0, 0.0, 1.0, 0.0, 0.0, 1.0, 0.0, 0.0, 1.0, 0.0, 0.0, -1.0, 0.0, 0.0, -1.0, 0.0, 0.0, -1.0, 0.0, 0.0, -1.0, 0.0])] * 3)])
me_left_arm_002 = bpy.data.meshes.new('left_arm.002')
me_left_arm_002.from_pydata([(0.125, 0.375, 0.125), (0.125, 0.375, -0.125), (0.125, -0.375, 0.125), (0.125, -0.375, -0.125), (-0.125, 0.375, -0.125), (-0.125, 0.375, 0.125), (-0.125, -0.375, -0.125), (-0.125, -0.375, 0.125)], [], [(3, 6, 4, 1), (2, 3, 1, 0), (7, 2, 0, 5), (6, 7, 5, 4), (5, 0, 1, 4), (6, 3, 2, 7)])
_uv = me_left_arm_002.uv_layers.new(name='UVMap')
_uv.uv.foreach_set('vector', [0.5625, 0.0, 0.625, 0.0, 0.625, 0.1875, 0.5625, 0.1875, 0.5, 0.0, 0.5625, 0.0, 0.5625, 0.1875, 0.5, 0.1875, 0.6875, 0.0, 0.75, 0.0, 0.75, 0.1875, 0.6875, 0.1875, 0.625, 0.0, 0.6875, 0.0, 0.6875, 0.1875, 0.625, 0.1875, 0.625, 0.25, 0.5625, 0.25, 0.5625, 0.1875, 0.625, 0.1875, 0.6875, 0.1875, 0.625, 0.1875, 0.625, 0.25, 0.6875, 0.25])
me_left_arm_002.materials.append(mat_m_1587ab59_bc31_c532_e3d4_ebd1191c9630_003)
me_left_arm_002.update()
me_left_arm_002.normals_split_custom_set([tuple(v) for v in zip(*[iter([0.0, 0.0, -1.0, 0.0, 0.0, -1.0, 0.0, 0.0, -1.0, 0.0, 0.0, -1.0, 1.0, 0.0, 0.0, 1.0, 0.0, 0.0, 1.0, 0.0, 0.0, 1.0, 0.0, 0.0, 0.0, 0.0, 1.0, 0.0, 0.0, 1.0, 0.0, 0.0, 1.0, 0.0, 0.0, 1.0, -1.0, 0.0, 0.0, -1.0, 0.0, 0.0, -1.0, 0.0, 0.0, -1.0, 0.0, 0.0, 0.0, 1.0, 0.0, 0.0, 1.0, 0.0, 0.0, 1.0, 0.0, 0.0, 1.0, 0.0, 0.0, -1.0, 0.0, 0.0, -1.0, 0.0, 0.0, -1.0, 0.0, 0.0, -1.0, 0.0])] * 3)])
me_left_arm_003 = bpy.data.meshes.new('left_arm.003')
me_left_arm_003.from_pydata([(0.125, 0.375, 0.125), (0.125, 0.375, -0.125), (0.125, -0.375, 0.125), (0.125, -0.375, -0.125), (-0.125, 0.375, -0.125), (-0.125, 0.375, 0.125), (-0.125, -0.375, -0.125), (-0.125, -0.375, 0.125)], [], [(3, 6, 4, 1), (2, 3, 1, 0), (7, 2, 0, 5), (6, 7, 5, 4), (5, 0, 1, 4), (6, 3, 2, 7)])
_uv = me_left_arm_003.uv_layers.new(name='UVMap')
_uv.uv.foreach_set('vector', [0.5625, 0.0, 0.625, 0.0, 0.625, 0.1875, 0.5625, 0.1875, 0.5, 0.0, 0.5625, 0.0, 0.5625, 0.1875, 0.5, 0.1875, 0.6875, 0.0, 0.75, 0.0, 0.75, 0.1875, 0.6875, 0.1875, 0.625, 0.0, 0.6875, 0.0, 0.6875, 0.1875, 0.625, 0.1875, 0.625, 0.25, 0.5625, 0.25, 0.5625, 0.1875, 0.625, 0.1875, 0.6875, 0.1875, 0.625, 0.1875, 0.625, 0.25, 0.6875, 0.25])
me_left_arm_003.materials.append(mat_m_1587ab59_bc31_c532_e3d4_ebd1191c9630_005)
me_left_arm_003.update()
me_left_arm_003.normals_split_custom_set([tuple(v) for v in zip(*[iter([0.0, 0.0, -1.0, 0.0, 0.0, -1.0, 0.0, 0.0, -1.0, 0.0, 0.0, -1.0, 1.0, 0.0, 0.0, 1.0, 0.0, 0.0, 1.0, 0.0, 0.0, 1.0, 0.0, 0.0, 0.0, 0.0, 1.0, 0.0, 0.0, 1.0, 0.0, 0.0, 1.0, 0.0, 0.0, 1.0, -1.0, 0.0, 0.0, -1.0, 0.0, 0.0, -1.0, 0.0, 0.0, -1.0, 0.0, 0.0, 0.0, 1.0, 0.0, 0.0, 1.0, 0.0, 0.0, 1.0, 0.0, 0.0, 1.0, 0.0, 0.0, -1.0, 0.0, 0.0, -1.0, 0.0, 0.0, -1.0, 0.0, 0.0, -1.0, 0.0])] * 3)])
me_left_arm_004 = bpy.data.meshes.new('left_arm.004')
me_left_arm_004.from_pydata([(0.125, 0.375, 0.125), (0.125, 0.375, -0.125), (0.125, -0.375, 0.125), (0.125, -0.375, -0.125), (-0.125, 0.375, -0.125), (-0.125, 0.375, 0.125), (-0.125, -0.375, -0.125), (-0.125, -0.375, 0.125)], [], [(3, 6, 4, 1), (2, 3, 1, 0), (7, 2, 0, 5), (6, 7, 5, 4), (5, 0, 1, 4), (6, 3, 2, 7)])
_uv = me_left_arm_004.uv_layers.new(name='UVMap')
_uv.uv.foreach_set('vector', [0.5625, 0.0, 0.625, 0.0, 0.625, 0.1875, 0.5625, 0.1875, 0.5, 0.0, 0.5625, 0.0, 0.5625, 0.1875, 0.5, 0.1875, 0.6875, 0.0, 0.75, 0.0, 0.75, 0.1875, 0.6875, 0.1875, 0.625, 0.0, 0.6875, 0.0, 0.6875, 0.1875, 0.625, 0.1875, 0.625, 0.25, 0.5625, 0.25, 0.5625, 0.1875, 0.625, 0.1875, 0.6875, 0.1875, 0.625, 0.1875, 0.625, 0.25, 0.6875, 0.25])
me_left_arm_004.materials.append(mat_m_1587ab59_bc31_c532_e3d4_ebd1191c9630_015)
me_left_arm_004.update()
me_left_arm_004.normals_split_custom_set([tuple(v) for v in zip(*[iter([0.0, 0.0, -1.0, 0.0, 0.0, -1.0, 0.0, 0.0, -1.0, 0.0, 0.0, -1.0, 1.0, 0.0, 0.0, 1.0, 0.0, 0.0, 1.0, 0.0, 0.0, 1.0, 0.0, 0.0, 0.0, 0.0, 1.0, 0.0, 0.0, 1.0, 0.0, 0.0, 1.0, 0.0, 0.0, 1.0, -1.0, 0.0, 0.0, -1.0, 0.0, 0.0, -1.0, 0.0, 0.0, -1.0, 0.0, 0.0, 0.0, 1.0, 0.0, 0.0, 1.0, 0.0, 0.0, 1.0, 0.0, 0.0, 1.0, 0.0, 0.0, -1.0, 0.0, 0.0, -1.0, 0.0, 0.0, -1.0, 0.0, 0.0, -1.0, 0.0])] * 3)])
me_left_arm_014 = bpy.data.meshes.new('left_arm.014')
me_left_arm_014.from_pydata([(0.125, 0.375, 0.125), (0.125, 0.375, -0.125), (0.125, -0.375, 0.125), (0.125, -0.375, -0.125), (-0.125, 0.375, -0.125), (-0.125, 0.375, 0.125), (-0.125, -0.375, -0.125), (-0.125, -0.375, 0.125)], [], [(3, 6, 4, 1), (2, 3, 1, 0), (7, 2, 0, 5), (6, 7, 5, 4), (5, 0, 1, 4), (6, 3, 2, 7)])
_uv = me_left_arm_014.uv_layers.new(name='UVMap')
_uv.uv.foreach_set('vector', [0.5625, 0.0, 0.625, 0.0, 0.625, 0.1875, 0.5625, 0.1875, 0.5, 0.0, 0.5625, 0.0, 0.5625, 0.1875, 0.5, 0.1875, 0.6875, 0.0, 0.75, 0.0, 0.75, 0.1875, 0.6875, 0.1875, 0.625, 0.0, 0.6875, 0.0, 0.6875, 0.1875, 0.625, 0.1875, 0.625, 0.25, 0.5625, 0.25, 0.5625, 0.1875, 0.625, 0.1875, 0.6875, 0.1875, 0.625, 0.1875, 0.625, 0.25, 0.6875, 0.25])
me_left_arm_014.materials.append(mat_m_1587ab59_bc31_c532_e3d4_ebd1191c9630_016)
me_left_arm_014.update()
me_left_arm_014.normals_split_custom_set([tuple(v) for v in zip(*[iter([0.0, 0.0, -1.0, 0.0, 0.0, -1.0, 0.0, 0.0, -1.0, 0.0, 0.0, -1.0, 1.0, 0.0, 0.0, 1.0, 0.0, 0.0, 1.0, 0.0, 0.0, 1.0, 0.0, 0.0, 0.0, 0.0, 1.0, 0.0, 0.0, 1.0, 0.0, 0.0, 1.0, 0.0, 0.0, 1.0, -1.0, 0.0, 0.0, -1.0, 0.0, 0.0, -1.0, 0.0, 0.0, -1.0, 0.0, 0.0, 0.0, 1.0, 0.0, 0.0, 1.0, 0.0, 0.0, 1.0, 0.0, 0.0, 1.0, 0.0, 0.0, -1.0, 0.0, 0.0, -1.0, 0.0, 0.0, -1.0, 0.0, 0.0, -1.0, 0.0])] * 3)])
me_left_arm_015 = bpy.data.meshes.new('left_arm.015')
me_left_arm_015.from_pydata([(0.125, 0.375, 0.125), (0.125, 0.375, -0.125), (0.125, -0.375, 0.125), (0.125, -0.375, -0.125), (-0.125, 0.375, -0.125), (-0.125, 0.375, 0.125), (-0.125, -0.375, -0.125), (-0.125, -0.375, 0.125)], [], [(3, 6, 4, 1), (2, 3, 1, 0), (7, 2, 0, 5), (6, 7, 5, 4), (5, 0, 1, 4), (6, 3, 2, 7)])
_uv = me_left_arm_015.uv_layers.new(name='UVMap')
_uv.uv.foreach_set('vector', [0.5625, 0.0, 0.625, 0.0, 0.625, 0.1875, 0.5625, 0.1875, 0.5, 0.0, 0.5625, 0.0, 0.5625, 0.1875, 0.5, 0.1875, 0.6875, 0.0, 0.75, 0.0, 0.75, 0.1875, 0.6875, 0.1875, 0.625, 0.0, 0.6875, 0.0, 0.6875, 0.1875, 0.625, 0.1875, 0.625, 0.25, 0.5625, 0.25, 0.5625, 0.1875, 0.625, 0.1875, 0.6875, 0.1875, 0.625, 0.1875, 0.625, 0.25, 0.6875, 0.25])
me_left_arm_015.materials.append(mat_m_1587ab59_bc31_c532_e3d4_ebd1191c9630_017)
me_left_arm_015.update()
me_left_arm_015.normals_split_custom_set([tuple(v) for v in zip(*[iter([0.0, 0.0, -1.0, 0.0, 0.0, -1.0, 0.0, 0.0, -1.0, 0.0, 0.0, -1.0, 1.0, 0.0, 0.0, 1.0, 0.0, 0.0, 1.0, 0.0, 0.0, 1.0, 0.0, 0.0, 0.0, 0.0, 1.0, 0.0, 0.0, 1.0, 0.0, 0.0, 1.0, 0.0, 0.0, 1.0, -1.0, 0.0, 0.0, -1.0, 0.0, 0.0, -1.0, 0.0, 0.0, -1.0, 0.0, 0.0, 0.0, 1.0, 0.0, 0.0, 1.0, 0.0, 0.0, 1.0, 0.0, 0.0, 1.0, 0.0, 0.0, -1.0, 0.0, 0.0, -1.0, 0.0, 0.0, -1.0, 0.0, 0.0, -1.0, 0.0])] * 3)])
arm_armature_006 = bpy.data.armatures.new('Armature.006')  # bones are not reproduced

# ---- objects
ob_head = bpy.data.objects.new('Head', me_head)
ob_rarm1 = bpy.data.objects.new('RArm1', me_left_arm_005)
ob_rarm2 = bpy.data.objects.new('RArm2', me_left_arm_006)
ob_rarm3 = bpy.data.objects.new('RArm3', me_left_arm_007)
ob_lleg3 = bpy.data.objects.new('LLeg3', me_left_arm_008)
ob_lleg2 = bpy.data.objects.new('LLeg2', me_left_arm_009)
ob_lleg1 = bpy.data.objects.new('LLeg1', me_left_arm_010)
ob_rleg1 = bpy.data.objects.new('RLeg1', me_left_arm_011)
ob_rleg2 = bpy.data.objects.new('RLeg2', me_left_arm_012)
ob_rleg3 = bpy.data.objects.new('RLeg3', me_left_arm_013)
ob_larm3 = bpy.data.objects.new('LArm3', me_left_arm_017)
ob_larm2 = bpy.data.objects.new('LArm2', me_left_arm_018)
ob_larm1 = bpy.data.objects.new('LArm1', me_left_arm_019)
ob_armature = bpy.data.objects.new('Armature', arm_armature_006)
ob_torso1 = bpy.data.objects.new('Torso1', me_left_arm_001)
ob_torso4 = bpy.data.objects.new('Torso4', me_left_arm_002)
ob_torso5 = bpy.data.objects.new('Torso5', me_left_arm_003)
ob_torso2 = bpy.data.objects.new('Torso2', me_left_arm_004)
ob_torso3 = bpy.data.objects.new('Torso3', me_left_arm_014)
ob_torso6 = bpy.data.objects.new('Torso6', me_left_arm_015)

# ---- transforms, parenting, visibility, modifiers, constraints
ob_head.parent = ob_armature
ob_head.matrix_parent_inverse = Matrix(((1.0, -0.0, -0.0, 0.0002352), (-0.0, 0.0, 1.0, -2.002), (-0.0, -1.0, 0.0, -0.1215), (0.0, 0.0, -0.0, 1.0)))
ob_head.location = (5.321e-09, -0.1251, 1.752)
ob_head.rotation_euler = (1.571, -0.0, 0.0)
_vg = ob_head.vertex_groups.new(name='Body')
_vg = ob_head.vertex_groups.new(name='head')
for _i, _w in zip([0, 1, 2, 3, 4, 5, 6, 7], [0.8964, 0.6836, 0.7837, 0.2564, 0.898, 0.6834, 0.785, 0.2558]): _vg.add([_i], _w, 'REPLACE')
_vg = ob_head.vertex_groups.new(name='RArm1.L')
for _i, _w in zip([0, 1, 2, 3, 4, 5, 6, 7], [0.05178, 0.2723, 0.1081, 0.714, 0.051, 0.03818, 0.1074, 0.008984]): _vg.add([_i], _w, 'REPLACE')
_vg = ob_head.vertex_groups.new(name='RArm2.L')
_vg = ob_head.vertex_groups.new(name='RArm3.L')
_vg = ob_head.vertex_groups.new(name='RArm1.R')
for _i, _w in zip([0, 1, 2, 3, 4, 5, 6, 7], [0.05184, 0.03832, 0.1082, 0.009188, 0.05105, 0.2725, 0.1076, 0.7147]): _vg.add([_i], _w, 'REPLACE')
_vg = ob_head.vertex_groups.new(name='RArm2.R')
_vg = ob_head.vertex_groups.new(name='RArm3.R')
_vg = ob_head.vertex_groups.new(name='RLeg1.L')
_vg = ob_head.vertex_groups.new(name='RLeg2.L')
_vg = ob_head.vertex_groups.new(name='RLeg3.L')
_vg = ob_head.vertex_groups.new(name='RLeg1.R')
_vg = ob_head.vertex_groups.new(name='RLeg2.R')
_vg = ob_head.vertex_groups.new(name='RLeg3.R')
_m = ob_head.modifiers.new('Armature', 'ARMATURE')
ob_rarm1.parent = ob_armature
ob_rarm1.matrix_parent_inverse = Matrix(((-1.141e-19, 4.013e-07, -1.0, 1.625), (1.0, 2.842e-13, 3.877e-26, -0.5037), (2.842e-13, -1.0, -4.013e-07, -0.1215), (-0.0, -0.0, 0.0, 1.0)))
ob_rarm1.location = (0.3748, -0.1231, 1.623)
ob_rarm1.rotation_euler = (1.571, 1.571, 0.0)
ob_rarm1.scale = (1.0, 0.3333, 1.0)
_vg = ob_rarm1.vertex_groups.new(name='Body')
_vg = ob_rarm1.vertex_groups.new(name='head')
_vg = ob_rarm1.vertex_groups.new(name='RArm1.L')
_vg = ob_rarm1.vertex_groups.new(name='RArm2.L')
_vg = ob_rarm1.vertex_groups.new(name='RArm3.L')
_vg = ob_rarm1.vertex_groups.new(name='RArm1.R')
_vg = ob_rarm1.vertex_groups.new(name='RArm2.R')
_vg = ob_rarm1.vertex_groups.new(name='RArm3.R')
_vg = ob_rarm1.vertex_groups.new(name='RLeg1.L')
_vg = ob_rarm1.vertex_groups.new(name='RLeg2.L')
_vg = ob_rarm1.vertex_groups.new(name='RLeg3.L')
_vg = ob_rarm1.vertex_groups.new(name='RLeg1.R')
_vg = ob_rarm1.vertex_groups.new(name='RLeg2.R')
_vg = ob_rarm1.vertex_groups.new(name='RLeg3.R')
ob_rarm2.parent = ob_armature
ob_rarm2.matrix_parent_inverse = Matrix(((-1.141e-19, 4.013e-07, -1.0, 1.625), (1.0, 2.842e-13, 3.877e-26, -0.7535), (2.842e-13, -1.0, -4.013e-07, -0.1215), (-0.0, -0.0, 0.0, 1.0)))
ob_rarm2.location = (0.6248, -0.1231, 1.623)
ob_rarm2.rotation_euler = (1.571, 1.571, 0.0)
ob_rarm2.scale = (1.0, 0.3333, 1.0)
_vg = ob_rarm2.vertex_groups.new(name='Body')
_vg = ob_rarm2.vertex_groups.new(name='head')
_vg = ob_rarm2.vertex_groups.new(name='RArm1.L')
_vg = ob_rarm2.vertex_groups.new(name='RArm2.L')
_vg.add([0, 1, 2, 3, 4, 5, 6, 7], 1.0, 'REPLACE')
_vg = ob_rarm2.vertex_groups.new(name='RArm3.L')
_vg = ob_rarm2.vertex_groups.new(name='RArm1.R')
_vg = ob_rarm2.vertex_groups.new(name='RArm2.R')
_vg = ob_rarm2.vertex_groups.new(name='RArm3.R')
_vg = ob_rarm2.vertex_groups.new(name='RLeg1.L')
_vg = ob_rarm2.vertex_groups.new(name='RLeg2.L')
_vg = ob_rarm2.vertex_groups.new(name='RLeg3.L')
_vg = ob_rarm2.vertex_groups.new(name='RLeg1.R')
_vg = ob_rarm2.vertex_groups.new(name='RLeg2.R')
_vg = ob_rarm2.vertex_groups.new(name='RLeg3.R')
_m = ob_rarm2.modifiers.new('Armature', 'ARMATURE')
ob_rarm3.parent = ob_armature
ob_rarm3.matrix_parent_inverse = Matrix(((-1.141e-19, 4.013e-07, -1.0, 1.625), (1.0, 2.842e-13, 3.877e-26, -1.002), (2.842e-13, -1.0, -4.013e-07, -0.1215), (-0.0, -0.0, 0.0, 1.0)))
ob_rarm3.location = (0.8748, -0.1231, 1.623)
ob_rarm3.rotation_euler = (0.0001486, 1.535, -1.571)
ob_rarm3.scale = (1.0, 0.3333, 1.0)
_vg = ob_rarm3.vertex_groups.new(name='Body')
_vg = ob_rarm3.vertex_groups.new(name='head')
_vg = ob_rarm3.vertex_groups.new(name='RArm1.L')
_vg = ob_rarm3.vertex_groups.new(name='RArm2.L')
_vg = ob_rarm3.vertex_groups.new(name='RArm3.L')
_vg.add([0, 1, 2, 3, 4, 5, 6, 7], 1.0, 'REPLACE')
_vg = ob_rarm3.vertex_groups.new(name='RArm1.R')
_vg = ob_rarm3.vertex_groups.new(name='RArm2.R')
_vg = ob_rarm3.vertex_groups.new(name='RArm3.R')
_vg = ob_rarm3.vertex_groups.new(name='RLeg1.L')
_vg = ob_rarm3.vertex_groups.new(name='RLeg2.L')
_vg = ob_rarm3.vertex_groups.new(name='RLeg3.L')
_vg = ob_rarm3.vertex_groups.new(name='RLeg1.R')
_vg = ob_rarm3.vertex_groups.new(name='RLeg2.R')
_vg = ob_rarm3.vertex_groups.new(name='RLeg3.R')
_m = ob_rarm3.modifiers.new('Armature', 'ARMATURE')
ob_lleg3.parent = ob_armature
ob_lleg3.matrix_parent_inverse = Matrix(((1.947e-07, -1.0, -0.0, -0.125), (-1.421e-14, 1.832e-15, -1.0, 0.0001357), (1.0, 1.947e-07, 0.0, 0.1316), (-0.0, 0.0, -0.0, 1.0)))
ob_lleg3.location = (-0.124, -0.1231, 0.1254)
ob_lleg3.rotation_euler = (1.571, -0.0, 0.0)
ob_lleg3.scale = (1.0, 0.3333, 1.0)
_vg = ob_lleg3.vertex_groups.new(name='Body')
_vg = ob_lleg3.vertex_groups.new(name='head')
_vg = ob_lleg3.vertex_groups.new(name='RArm1.L')
_vg = ob_lleg3.vertex_groups.new(name='RArm2.L')
_vg = ob_lleg3.vertex_groups.new(name='RArm3.L')
_vg = ob_lleg3.vertex_groups.new(name='RArm1.R')
_vg = ob_lleg3.vertex_groups.new(name='RArm2.R')
_vg = ob_lleg3.vertex_groups.new(name='RArm3.R')
_vg = ob_lleg3.vertex_groups.new(name='RLeg1.L')
_vg = ob_lleg3.vertex_groups.new(name='RLeg2.L')
_vg = ob_lleg3.vertex_groups.new(name='RLeg3.L')
_vg = ob_lleg3.vertex_groups.new(name='RLeg1.R')
_vg = ob_lleg3.vertex_groups.new(name='RLeg2.R')
_vg = ob_lleg3.vertex_groups.new(name='RLeg3.R')
_vg.add([0, 1, 2, 3, 4, 5, 6, 7], 1.0, 'REPLACE')
_m = ob_lleg3.modifiers.new('Armature', 'ARMATURE')
ob_lleg2.parent = ob_armature
ob_lleg2.matrix_parent_inverse = Matrix(((1.947e-07, -1.0, -3.106e-22, -0.125), (-7.105e-15, 1.832e-15, -1.0, 0.2497), (1.0, 1.947e-07, 7.105e-15, 0.1316), (-0.0, 0.0, -0.0, 1.0)))
ob_lleg2.location = (-0.124, -0.1231, 0.3754)
ob_lleg2.rotation_euler = (1.571, -0.0, 0.0)
ob_lleg2.scale = (1.0, 0.3333, 1.0)
_vg = ob_lleg2.vertex_groups.new(name='Body')
_vg = ob_lleg2.vertex_groups.new(name='head')
_vg = ob_lleg2.vertex_groups.new(name='RArm1.L')
_vg = ob_lleg2.vertex_groups.new(name='RArm2.L')
_vg = ob_lleg2.vertex_groups.new(name='RArm3.L')
_vg = ob_lleg2.vertex_groups.new(name='RArm1.R')
_vg = ob_lleg2.vertex_groups.new(name='RArm2.R')
_vg = ob_lleg2.vertex_groups.new(name='RArm3.R')
_vg = ob_lleg2.vertex_groups.new(name='RLeg1.L')
_vg = ob_lleg2.vertex_groups.new(name='RLeg2.L')
_vg = ob_lleg2.vertex_groups.new(name='RLeg3.L')
_vg = ob_lleg2.vertex_groups.new(name='RLeg1.R')
_vg = ob_lleg2.vertex_groups.new(name='RLeg2.R')
_vg.add([0, 1, 2, 3, 4, 5, 6, 7], 1.0, 'REPLACE')
_vg = ob_lleg2.vertex_groups.new(name='RLeg3.R')
_m = ob_lleg2.modifiers.new('Armature', 'ARMATURE')
ob_lleg1.parent = ob_armature
ob_lleg1.matrix_parent_inverse = Matrix(((1.955e-07, -1.0, 2.315e-14, -0.125), (1.184e-07, 1.832e-15, -1.0, 0.5001), (1.0, 1.955e-07, 1.184e-07, 0.1316), (-0.0, 0.0, -0.0, 1.0)))
ob_lleg1.location = (-0.124, -0.1231, 0.6254)
ob_lleg1.rotation_euler = (1.571, -0.0, 0.0)
ob_lleg1.scale = (1.0, 0.3333, 1.0)
_vg = ob_lleg1.vertex_groups.new(name='Body')
for _i, _w in zip([0, 1, 2, 3, 4, 5, 6, 7], [0.8535, 0.7711, 0.1424, 0.1239, 0.107, 0.1273, 0.01944, 0.01849]): _vg.add([_i], _w, 'REPLACE')
_vg = ob_lleg1.vertex_groups.new(name='head')
_vg = ob_lleg1.vertex_groups.new(name='RArm1.L')
_vg = ob_lleg1.vertex_groups.new(name='RArm2.L')
_vg = ob_lleg1.vertex_groups.new(name='RArm3.L')
_vg = ob_lleg1.vertex_groups.new(name='RArm1.R')
_vg = ob_lleg1.vertex_groups.new(name='RArm2.R')
_vg = ob_lleg1.vertex_groups.new(name='RArm3.R')
_vg = ob_lleg1.vertex_groups.new(name='RLeg1.L')
_vg = ob_lleg1.vertex_groups.new(name='RLeg2.L')
_vg = ob_lleg1.vertex_groups.new(name='RLeg3.L')
_vg = ob_lleg1.vertex_groups.new(name='RLeg1.R')
for _i, _w in zip([0, 1, 2, 3, 4, 5, 6, 7], [0.1465, 0.2289, 0.8576, 0.8761, 0.893, 0.8727, 0.9653, 0.9658]): _vg.add([_i], _w, 'REPLACE')
_vg = ob_lleg1.vertex_groups.new(name='RLeg2.R')
_vg = ob_lleg1.vertex_groups.new(name='RLeg3.R')
_m = ob_lleg1.modifiers.new('Armature', 'ARMATURE')
ob_rleg1.parent = ob_armature
ob_rleg1.matrix_parent_inverse = Matrix(((1.955e-07, 1.0, -2.315e-14, 0.125), (-1.184e-07, 1.832e-15, -1.0, 0.5001), (-1.0, 1.955e-07, 1.184e-07, 0.1317), (-0.0, -0.0, -0.0, 1.0)))
ob_rleg1.location = (0.1263, -0.1231, 0.6254)
ob_rleg1.rotation_euler = (1.571, -0.0, 0.0)
ob_rleg1.scale = (1.0, 0.3333, 1.0)
_vg = ob_rleg1.vertex_groups.new(name='Body')
for _i, _w in zip([0, 1, 2, 3, 4, 5, 6, 7], [0.1118, 0.1349, 0.02017, 0.0245, 0.8421, 0.7665, 0.137, 0.1142]): _vg.add([_i], _w, 'REPLACE')
_vg = ob_rleg1.vertex_groups.new(name='head')
_vg = ob_rleg1.vertex_groups.new(name='RArm1.L')
_vg = ob_rleg1.vertex_groups.new(name='RArm2.L')
_vg = ob_rleg1.vertex_groups.new(name='RArm3.L')
_vg = ob_rleg1.vertex_groups.new(name='RArm1.R')
_vg = ob_rleg1.vertex_groups.new(name='RArm2.R')
_vg = ob_rleg1.vertex_groups.new(name='RArm3.R')
_vg = ob_rleg1.vertex_groups.new(name='RLeg1.L')
for _i, _w in zip([0, 1, 2, 3, 4, 5, 6, 7], [0.8882, 0.8651, 0.9649, 0.9627, 0.1579, 0.2335, 0.863, 0.8858]): _vg.add([_i], _w, 'REPLACE')
_vg = ob_rleg1.vertex_groups.new(name='RLeg2.L')
_vg = ob_rleg1.vertex_groups.new(name='RLeg3.L')
_vg = ob_rleg1.vertex_groups.new(name='RLeg1.R')
_vg = ob_rleg1.vertex_groups.new(name='RLeg2.R')
_vg = ob_rleg1.vertex_groups.new(name='RLeg3.R')
_m = ob_rleg1.modifiers.new('Armature', 'ARMATURE')
ob_rleg2.parent = ob_armature
ob_rleg2.matrix_parent_inverse = Matrix(((1.947e-07, 1.0, 3.106e-22, 0.125), (7.105e-15, 1.832e-15, -1.0, 0.2497), (-1.0, 1.947e-07, 7.105e-15, 0.1317), (-0.0, -0.0, -0.0, 1.0)))
ob_rleg2.location = (0.1263, -0.1231, 0.3754)
ob_rleg2.rotation_euler = (1.571, -0.0, 0.0)
ob_rleg2.scale = (1.0, 0.3333, 1.0)
_vg = ob_rleg2.vertex_groups.new(name='Body')
_vg = ob_rleg2.vertex_groups.new(name='head')
_vg = ob_rleg2.vertex_groups.new(name='RArm1.L')
_vg = ob_rleg2.vertex_groups.new(name='RArm2.L')
_vg = ob_rleg2.vertex_groups.new(name='RArm3.L')
_vg = ob_rleg2.vertex_groups.new(name='RArm1.R')
_vg = ob_rleg2.vertex_groups.new(name='RArm2.R')
_vg = ob_rleg2.vertex_groups.new(name='RArm3.R')
_vg = ob_rleg2.vertex_groups.new(name='RLeg1.L')
_vg = ob_rleg2.vertex_groups.new(name='RLeg2.L')
_vg.add([0, 1, 2, 3, 4, 5, 6, 7], 1.0, 'REPLACE')
_vg = ob_rleg2.vertex_groups.new(name='RLeg3.L')
_vg = ob_rleg2.vertex_groups.new(name='RLeg1.R')
_vg = ob_rleg2.vertex_groups.new(name='RLeg2.R')
_vg = ob_rleg2.vertex_groups.new(name='RLeg3.R')
_m = ob_rleg2.modifiers.new('Armature', 'ARMATURE')
ob_rleg3.parent = ob_armature
ob_rleg3.matrix_parent_inverse = Matrix(((1.947e-07, 1.0, 0.0, 0.125), (1.421e-14, 1.832e-15, -1.0, 0.0001357), (-1.0, 1.947e-07, 0.0, 0.1317), (-0.0, -0.0, -0.0, 1.0)))
ob_rleg3.location = (0.1263, -0.1231, 0.1254)
ob_rleg3.rotation_euler = (1.571, -0.0, 0.0)
ob_rleg3.scale = (1.0, 0.3333, 1.0)
_vg = ob_rleg3.vertex_groups.new(name='Body')
_vg = ob_rleg3.vertex_groups.new(name='head')
_vg = ob_rleg3.vertex_groups.new(name='RArm1.L')
_vg = ob_rleg3.vertex_groups.new(name='RArm2.L')
_vg = ob_rleg3.vertex_groups.new(name='RArm3.L')
_vg = ob_rleg3.vertex_groups.new(name='RArm1.R')
_vg = ob_rleg3.vertex_groups.new(name='RArm2.R')
_vg = ob_rleg3.vertex_groups.new(name='RArm3.R')
_vg = ob_rleg3.vertex_groups.new(name='RLeg1.L')
_vg = ob_rleg3.vertex_groups.new(name='RLeg2.L')
_vg = ob_rleg3.vertex_groups.new(name='RLeg3.L')
_vg.add([0, 1, 2, 3, 4, 5, 6, 7], 1.0, 'REPLACE')
_vg = ob_rleg3.vertex_groups.new(name='RLeg1.R')
_vg = ob_rleg3.vertex_groups.new(name='RLeg2.R')
_vg = ob_rleg3.vertex_groups.new(name='RLeg3.R')
_m = ob_rleg3.modifiers.new('Armature', 'ARMATURE')
ob_larm3.parent = ob_armature
ob_larm3.matrix_parent_inverse = Matrix(((-6.844e-20, -4.013e-07, 1.0, -1.625), (-1.0, 1.705e-13, 1.292e-26, -1.002), (-1.705e-13, -1.0, -4.013e-07, -0.1215), (0.0, 0.0, -0.0, 1.0)))
ob_larm3.location = (-0.8752, -0.1231, 1.626)
ob_larm3.rotation_euler = (0.0002042, 1.582, -1.571)
ob_larm3.scale = (1.0, 0.3333, 1.0)
_vg = ob_larm3.vertex_groups.new(name='Body')
_vg = ob_larm3.vertex_groups.new(name='head')
_vg = ob_larm3.vertex_groups.new(name='RArm1.L')
_vg = ob_larm3.vertex_groups.new(name='RArm2.L')
_vg = ob_larm3.vertex_groups.new(name='RArm3.L')
_vg = ob_larm3.vertex_groups.new(name='RArm1.R')
_vg = ob_larm3.vertex_groups.new(name='RArm2.R')
_vg = ob_larm3.vertex_groups.new(name='RArm3.R')
_vg.add([0, 1, 2, 3, 4, 5, 6, 7], 1.0, 'REPLACE')
_vg = ob_larm3.vertex_groups.new(name='RLeg1.L')
_vg = ob_larm3.vertex_groups.new(name='RLeg2.L')
_vg = ob_larm3.vertex_groups.new(name='RLeg3.L')
_vg = ob_larm3.vertex_groups.new(name='RLeg1.R')
_vg = ob_larm3.vertex_groups.new(name='RLeg2.R')
_vg = ob_larm3.vertex_groups.new(name='RLeg3.R')
_m = ob_larm3.modifiers.new('Armature', 'ARMATURE')
ob_larm2.parent = ob_armature
ob_larm2.matrix_parent_inverse = Matrix(((-6.844e-20, -4.013e-07, 1.0, -1.625), (-1.0, 1.705e-13, 1.292e-26, -0.754), (-1.705e-13, -1.0, -4.013e-07, -0.1215), (0.0, 0.0, -0.0, 1.0)))
ob_larm2.location = (-0.6252, -0.1231, 1.626)
ob_larm2.rotation_euler = (1.571, 1.571, 0.0)
ob_larm2.scale = (1.0, 0.3333, 1.0)
_vg = ob_larm2.vertex_groups.new(name='Body')
_vg = ob_larm2.vertex_groups.new(name='head')
_vg = ob_larm2.vertex_groups.new(name='RArm1.L')
_vg = ob_larm2.vertex_groups.new(name='RArm2.L')
_vg = ob_larm2.vertex_groups.new(name='RArm3.L')
_vg = ob_larm2.vertex_groups.new(name='RArm1.R')
_vg = ob_larm2.vertex_groups.new(name='RArm2.R')
_vg.add([0, 1, 2, 3, 4, 5, 6, 7], 1.0, 'REPLACE')
_vg = ob_larm2.vertex_groups.new(name='RArm3.R')
_vg = ob_larm2.vertex_groups.new(name='RLeg1.L')
_vg = ob_larm2.vertex_groups.new(name='RLeg2.L')
_vg = ob_larm2.vertex_groups.new(name='RLeg3.L')
_vg = ob_larm2.vertex_groups.new(name='RLeg1.R')
_vg = ob_larm2.vertex_groups.new(name='RLeg2.R')
_vg = ob_larm2.vertex_groups.new(name='RLeg3.R')
_m = ob_larm2.modifiers.new('Armature', 'ARMATURE')
ob_larm1.parent = ob_armature
ob_larm1.matrix_parent_inverse = Matrix(((-6.844e-20, -4.013e-07, 1.0, -1.625), (-1.0, 1.705e-13, 1.292e-26, -0.5042), (-1.705e-13, -1.0, -4.013e-07, -0.1215), (0.0, 0.0, -0.0, 1.0)))
ob_larm1.location = (-0.3752, -0.1231, 1.626)
ob_larm1.rotation_euler = (1.571, 1.571, 0.0)
ob_larm1.scale = (1.0, 0.3333, 1.0)
_vg = ob_larm1.vertex_groups.new(name='Body')
_vg = ob_larm1.vertex_groups.new(name='head')
_vg = ob_larm1.vertex_groups.new(name='RArm1.L')
_vg = ob_larm1.vertex_groups.new(name='RArm2.L')
_vg = ob_larm1.vertex_groups.new(name='RArm3.L')
_vg = ob_larm1.vertex_groups.new(name='RArm1.R')
_vg = ob_larm1.vertex_groups.new(name='RArm2.R')
_vg = ob_larm1.vertex_groups.new(name='RArm3.R')
_vg = ob_larm1.vertex_groups.new(name='RLeg1.L')
_vg = ob_larm1.vertex_groups.new(name='RLeg2.L')
_vg = ob_larm1.vertex_groups.new(name='RLeg3.L')
_vg = ob_larm1.vertex_groups.new(name='RLeg1.R')
_vg = ob_larm1.vertex_groups.new(name='RLeg2.R')
_vg = ob_larm1.vertex_groups.new(name='RLeg3.R')
ob_armature.location = (2.973e-05, -0.125, 0.9387)
ob_armature.show_in_front = True
ob_torso1.parent = ob_armature
ob_torso1.matrix_parent_inverse = Matrix(((1.0, -0.0, -0.0, 0.0002352), (-0.0, 0.0, 1.0, -1.504), (-0.0, -1.0, 0.0, -0.1215), (0.0, 0.0, -0.0, 1.0)))
ob_torso1.location = (-0.124, -0.1231, 1.38)
ob_torso1.rotation_euler = (1.571, 1.571, 0.0)
ob_torso1.scale = (1.0, 0.3333, 1.0)
_vg = ob_torso1.vertex_groups.new(name='Body')
_vg = ob_torso1.vertex_groups.new(name='head')
_vg = ob_torso1.vertex_groups.new(name='RArm1.L')
_vg = ob_torso1.vertex_groups.new(name='RArm2.L')
_vg = ob_torso1.vertex_groups.new(name='RArm3.L')
_vg = ob_torso1.vertex_groups.new(name='RArm1.R')
_vg = ob_torso1.vertex_groups.new(name='RArm2.R')
_vg = ob_torso1.vertex_groups.new(name='RArm3.R')
_vg = ob_torso1.vertex_groups.new(name='RLeg1.L')
_vg = ob_torso1.vertex_groups.new(name='RLeg2.L')
_vg = ob_torso1.vertex_groups.new(name='RLeg3.L')
_vg = ob_torso1.vertex_groups.new(name='RLeg1.R')
_vg = ob_torso1.vertex_groups.new(name='RLeg2.R')
_vg = ob_torso1.vertex_groups.new(name='RLeg3.R')
ob_torso4.parent = ob_armature
ob_torso4.matrix_parent_inverse = Matrix(((1.0, -0.0, -0.0, 0.0002352), (-0.0, 0.0, 1.0, -1.504), (-0.0, -1.0, 0.0, -0.1215), (0.0, 0.0, -0.0, 1.0)))
ob_torso4.location = (0.126, -0.1231, 1.38)
ob_torso4.rotation_euler = (1.571, 1.571, 0.0)
ob_torso4.scale = (1.0, 0.3333, 1.0)
_vg = ob_torso4.vertex_groups.new(name='Body')
_vg = ob_torso4.vertex_groups.new(name='head')
_vg = ob_torso4.vertex_groups.new(name='RArm1.L')
_vg = ob_torso4.vertex_groups.new(name='RArm2.L')
_vg = ob_torso4.vertex_groups.new(name='RArm3.L')
_vg = ob_torso4.vertex_groups.new(name='RArm1.R')
_vg = ob_torso4.vertex_groups.new(name='RArm2.R')
_vg = ob_torso4.vertex_groups.new(name='RArm3.R')
_vg = ob_torso4.vertex_groups.new(name='RLeg1.L')
_vg = ob_torso4.vertex_groups.new(name='RLeg2.L')
_vg = ob_torso4.vertex_groups.new(name='RLeg3.L')
_vg = ob_torso4.vertex_groups.new(name='RLeg1.R')
_vg = ob_torso4.vertex_groups.new(name='RLeg2.R')
_vg = ob_torso4.vertex_groups.new(name='RLeg3.R')
ob_torso5.parent = ob_armature
ob_torso5.matrix_parent_inverse = Matrix(((1.0, -0.0, -0.0, 0.0002352), (-0.0, 0.0, 1.0, -1.257), (-0.0, -1.0, 0.0, -0.1215), (0.0, 0.0, -0.0, 1.0)))
ob_torso5.location = (0.126, -0.1231, 1.13)
ob_torso5.rotation_euler = (1.571, 1.571, 0.0)
ob_torso5.scale = (1.0, 0.3333, 1.0)
_vg = ob_torso5.vertex_groups.new(name='Body')
_vg = ob_torso5.vertex_groups.new(name='head')
_vg = ob_torso5.vertex_groups.new(name='RArm1.L')
_vg = ob_torso5.vertex_groups.new(name='RArm2.L')
_vg = ob_torso5.vertex_groups.new(name='RArm3.L')
_vg = ob_torso5.vertex_groups.new(name='RArm1.R')
_vg = ob_torso5.vertex_groups.new(name='RArm2.R')
_vg = ob_torso5.vertex_groups.new(name='RArm3.R')
_vg = ob_torso5.vertex_groups.new(name='RLeg1.L')
_vg = ob_torso5.vertex_groups.new(name='RLeg2.L')
_vg = ob_torso5.vertex_groups.new(name='RLeg3.L')
_vg = ob_torso5.vertex_groups.new(name='RLeg1.R')
_vg = ob_torso5.vertex_groups.new(name='RLeg2.R')
_vg = ob_torso5.vertex_groups.new(name='RLeg3.R')
ob_torso2.parent = ob_armature
ob_torso2.matrix_parent_inverse = Matrix(((1.0, -0.0, -0.0, 0.0002352), (-0.0, 0.0, 1.0, -1.257), (-0.0, -1.0, 0.0, -0.1215), (0.0, 0.0, -0.0, 1.0)))
ob_torso2.location = (-0.124, -0.1231, 1.13)
ob_torso2.rotation_euler = (1.571, 1.571, 0.0)
ob_torso2.scale = (1.0, 0.3333, 1.0)
_vg = ob_torso2.vertex_groups.new(name='Body')
_vg = ob_torso2.vertex_groups.new(name='head')
_vg = ob_torso2.vertex_groups.new(name='RArm1.L')
_vg = ob_torso2.vertex_groups.new(name='RArm2.L')
_vg = ob_torso2.vertex_groups.new(name='RArm3.L')
_vg = ob_torso2.vertex_groups.new(name='RArm1.R')
_vg = ob_torso2.vertex_groups.new(name='RArm2.R')
_vg = ob_torso2.vertex_groups.new(name='RArm3.R')
_vg = ob_torso2.vertex_groups.new(name='RLeg1.L')
_vg = ob_torso2.vertex_groups.new(name='RLeg2.L')
_vg = ob_torso2.vertex_groups.new(name='RLeg3.L')
_vg = ob_torso2.vertex_groups.new(name='RLeg1.R')
_vg = ob_torso2.vertex_groups.new(name='RLeg2.R')
_vg = ob_torso2.vertex_groups.new(name='RLeg3.R')
ob_torso3.parent = ob_armature
ob_torso3.matrix_parent_inverse = Matrix(((1.0, -0.0, -0.0, 0.0002352), (-0.0, 0.0, 1.0, -1.005), (-0.0, -1.0, 0.0, -0.1215), (0.0, 0.0, -0.0, 1.0)))
ob_torso3.location = (-0.124, -0.1231, 0.8803)
ob_torso3.rotation_euler = (1.571, 1.571, 0.0)
ob_torso3.scale = (1.0, 0.3333, 1.0)
_vg = ob_torso3.vertex_groups.new(name='Body')
_vg = ob_torso3.vertex_groups.new(name='head')
_vg = ob_torso3.vertex_groups.new(name='RArm1.L')
_vg = ob_torso3.vertex_groups.new(name='RArm2.L')
_vg = ob_torso3.vertex_groups.new(name='RArm3.L')
_vg = ob_torso3.vertex_groups.new(name='RArm1.R')
_vg = ob_torso3.vertex_groups.new(name='RArm2.R')
_vg = ob_torso3.vertex_groups.new(name='RArm3.R')
_vg = ob_torso3.vertex_groups.new(name='RLeg1.L')
_vg = ob_torso3.vertex_groups.new(name='RLeg2.L')
_vg = ob_torso3.vertex_groups.new(name='RLeg3.L')
_vg = ob_torso3.vertex_groups.new(name='RLeg1.R')
_vg = ob_torso3.vertex_groups.new(name='RLeg2.R')
_vg = ob_torso3.vertex_groups.new(name='RLeg3.R')
ob_torso6.parent = ob_armature
ob_torso6.matrix_parent_inverse = Matrix(((1.0, -0.0, -0.0, 0.0002352), (-0.0, 0.0, 1.0, -1.005), (-0.0, -1.0, 0.0, -0.1215), (0.0, 0.0, -0.0, 1.0)))
ob_torso6.location = (0.126, -0.1231, 0.8803)
ob_torso6.rotation_euler = (1.571, 1.571, 0.0)
ob_torso6.scale = (1.0, 0.3333, 1.0)
_vg = ob_torso6.vertex_groups.new(name='Body')
_vg = ob_torso6.vertex_groups.new(name='head')
_vg = ob_torso6.vertex_groups.new(name='RArm1.L')
_vg = ob_torso6.vertex_groups.new(name='RArm2.L')
_vg = ob_torso6.vertex_groups.new(name='RArm3.L')
_vg = ob_torso6.vertex_groups.new(name='RArm1.R')
_vg = ob_torso6.vertex_groups.new(name='RArm2.R')
_vg = ob_torso6.vertex_groups.new(name='RArm3.R')
_vg = ob_torso6.vertex_groups.new(name='RLeg1.L')
_vg = ob_torso6.vertex_groups.new(name='RLeg2.L')
_vg = ob_torso6.vertex_groups.new(name='RLeg3.L')
_vg = ob_torso6.vertex_groups.new(name='RLeg1.R')
_vg = ob_torso6.vertex_groups.new(name='RLeg2.R')
_vg = ob_torso6.vertex_groups.new(name='RLeg3.R')

# ---- collection membership
col_collection.objects.link(ob_head)
col_collection.objects.link(ob_rarm1)
col_collection.objects.link(ob_rarm2)
col_collection.objects.link(ob_rarm3)
col_collection.objects.link(ob_lleg3)
col_collection.objects.link(ob_lleg2)
col_collection.objects.link(ob_lleg1)
col_collection.objects.link(ob_rleg1)
col_collection.objects.link(ob_rleg2)
col_collection.objects.link(ob_rleg3)
col_collection.objects.link(ob_larm3)
col_collection.objects.link(ob_larm2)
col_collection.objects.link(ob_larm1)
col_collection.objects.link(ob_armature)
col_collection.objects.link(ob_torso1)
col_collection.objects.link(ob_torso4)
col_collection.objects.link(ob_torso5)
col_collection.objects.link(ob_torso2)
col_collection.objects.link(ob_torso3)
col_collection.objects.link(ob_torso6)

# ---- scene / render settings (as saved in the file)
scene.frame_start = 1; scene.frame_end = 250; scene.frame_set(61)
scene.render.engine = 'BLENDER_EEVEE_NEXT'
bpy.context.view_layer.update()

# ---- added for rendering (the .blend has no active camera and no usable light): camera, sun
cam_auto = bpy.data.cameras.new('AutoCamera')
cam_auto.lens = 50.0
cam_auto.sensor_width = 36.0
cam_auto.clip_end = 1000.0
ob_auto_camera = bpy.data.objects.new('AutoCamera', cam_auto)
scene.collection.objects.link(ob_auto_camera)
ob_auto_camera.location = (2.12318, -2.67089, 2.69888)
ob_auto_camera.rotation_euler = (1.09748, -7.21219e-08, 0.694738)
scene.camera = ob_auto_camera
light_auto_sun = bpy.data.lights.new('AutoSun', 'SUN')
light_auto_sun.energy = 3.0
light_auto_sun.angle = 0.0523599
ob_auto_sun = bpy.data.objects.new('AutoSun', light_auto_sun)
scene.collection.objects.link(ob_auto_sun)
ob_auto_sun.rotation_euler = (0.872665, 0.174533, 0.523599)
bpy.context.view_layer.update()
